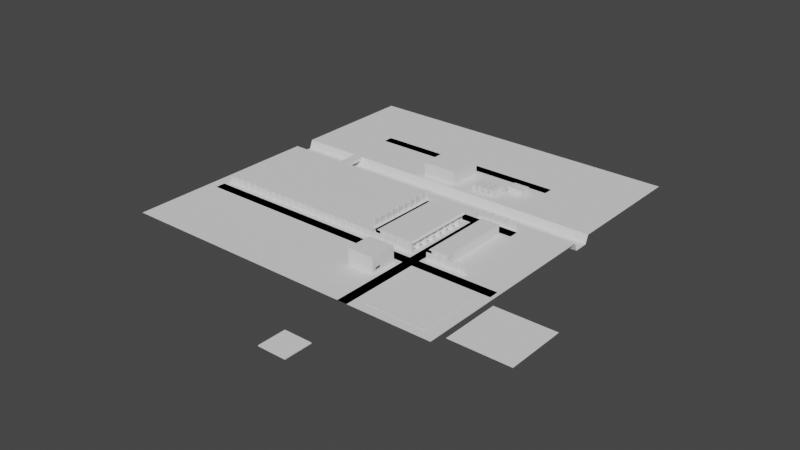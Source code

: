 # Source: chapter1.blend  (saved by Blender 3.0.42; exported with 4.5.12 LTS)
import bpy
from mathutils import Matrix  # noqa: F401  (used for matrix-valued properties, if any)

bpy.ops.wm.read_factory_settings(use_empty=True)
scene = bpy.context.scene
scene.name = 'Scene'

# ---- collections
col_collection = bpy.data.collections.new('Collection'); scene.collection.children.link(col_collection)
col_collection_1 = bpy.data.collections.new('Collection')  # instanced only; not linked into the scene

# ---- world
world_world = bpy.data.worlds.new('World'); scene.world = world_world
world_world.use_nodes = True; world_world.node_tree.nodes.clear()
_N = world_world.node_tree.nodes; _L = world_world.node_tree.links
n0 = _N.new('ShaderNodeOutputWorld'); n0.name = 'World Output'; n0.location = (300, 300)
n1 = _N.new('ShaderNodeBackground'); n1.name = 'Background'; n1.location = (10, 300)
n1.inputs[0].default_value = (0.05088, 0.05088, 0.05088, 1.0)
_L.new(n1.outputs[0], n0.inputs[0])
n0.is_active_output = True
world_world.color = (0.05088, 0.05088, 0.05088)
world_world.use_sun_shadow = False
world_world.sun_shadow_jitter_overblur = 0.0

# ---- meshes
me_plane_001 = bpy.data.meshes.new('Plane.001')
me_plane_001.from_pydata([(-9.0, -6.0, 0.0), (-3.0, -6.0, 0.0), (-9.0, 45.0, 0.0), (-3.0, 45.0, 0.0), (-9.0, 51.0, 0.0), (-3.0, 51.0, 0.0), (-37.0, 45.0, 0.0), (-37.0, 51.0, 0.0), (-43.0, 45.0, 0.0), (-43.0, 51.0, 0.0), (-37.0, 6.0, 0.0), (-43.0, 6.0, 0.0), (-9.0, -12.0, 0.0), (-3.0, -12.0, 0.0), (-9.0, -60.0, 0.0), (-3.0, -60.0, 0.0), (45.0, -6.0, 0.0), (45.0, -12.0, 0.0), (17.0, 45.0, 0.0), (17.0, 51.0, 0.0), (-37.0, 0.0, 0.0), (-43.0, 0.0, 0.0), (-43.0, 6.0, 0.0), (-43.0, 0.0, 0.0), (-147.0, -6.0, 0.0), (-147.0, -12.0, 0.0)], [], [(0, 1, 3, 2), (2, 3, 5, 4), (2, 4, 7, 6), (6, 7, 9, 8), (6, 8, 11, 10), (1, 0, 12, 13), (13, 12, 14, 15), (1, 13, 17, 16), (5, 3, 18, 19), (10, 11, 21, 20), (21, 11, 22, 23), (12, 0, 24, 25)])
_uv = me_plane_001.uv_layers.new(name='UVMap')
_uv.uv.foreach_set('vector', [0.0, 0.0, 1.0, 0.0, 1.0, 1.0, 0.0, 1.0, 0.0, 1.0, 1.0, 1.0, 1.0, 1.0, 0.0, 1.0, 0.0, 1.0, 0.0, 1.0, 0.0, 1.0, 0.0, 1.0, 0.0, 1.0, 0.0, 1.0, 0.0, 1.0, 0.0, 1.0, 0.0, 1.0, 0.0, 1.0, 0.0, 1.0, 0.0, 1.0, 1.0, 0.0, 0.0, 0.0, 0.0, 0.0, 1.0, 0.0, 1.0, 0.0, 0.0, 0.0, 0.0, 0.0, 1.0, 0.0, 1.0, 0.0, 1.0, 0.0, 1.0, 0.0, 1.0, 0.0, 1.0, 1.0, 1.0, 1.0, 1.0, 1.0, 1.0, 1.0, 0.0, 1.0, 0.0, 1.0, 0.0, 1.0, 0.0, 1.0, 0.0, 1.0, 0.0, 1.0, 0.0, 1.0, 0.0, 1.0, 0.0, 0.0, 0.0, 0.0, 0.0, 0.0, 0.0, 0.0])
me_plane_001.use_remesh_fix_poles = True
me_plane_001.use_remesh_preserve_attributes = False
me_plane_001.update()
me_cube_002 = bpy.data.meshes.new('Cube.002')
me_cube_002.from_pydata([(-8.0, -8.0, 0.5), (-8.0, -8.0, 1.0), (-8.0, 8.0, 0.5), (-8.0, 8.0, 1.0), (8.0, -8.0, 0.5), (8.0, -8.0, 1.0), (8.0, 8.0, 0.5), (8.0, 8.0, 1.0), (-8.0, 7.5, 0.5), (-8.0, -7.5, 0.5), (-8.0, -7.5, 1.0), (-8.0, 7.5, 1.0), (8.0, -7.5, 0.5), (8.0, 7.5, 0.5), (8.0, 7.5, 1.0), (8.0, -7.5, 1.0), (7.5, 8.0, 0.5), (-7.5, 8.0, 0.5), (-7.5, 8.0, 1.0), (7.5, 8.0, 1.0), (-7.5, -8.0, 0.5), (7.5, -8.0, 0.5), (7.5, -8.0, 1.0), (-7.5, -8.0, 1.0), (-7.5, 7.5, 1.0), (7.5, 7.5, 1.0), (-7.5, -7.5, 1.0), (7.5, -7.5, 1.0), (7.5, 7.5, 0.5), (-7.5, 7.5, 0.5), (7.5, -7.5, 0.5), (-7.5, -7.5, 0.5)], [], [(8, 11, 3, 2), (16, 19, 7, 6), (12, 15, 5, 4), (20, 23, 1, 0), (30, 12, 4, 21), (26, 10, 1, 23), (18, 3, 11, 24), (31, 9, 8, 29), (16, 6, 13, 28), (14, 15, 12, 13), (6, 7, 14, 13), (10, 11, 8, 9), (0, 1, 10, 9), (27, 15, 14, 25), (10, 26, 24, 11), (17, 16, 28, 29), (2, 17, 29, 8), (30, 31, 29, 28), (12, 30, 28, 13), (19, 18, 24, 25), (7, 19, 25, 14), (27, 26, 23, 22), (15, 27, 22, 5), (31, 30, 21, 20), (9, 31, 20, 0), (21, 22, 23, 20), (4, 5, 22, 21), (17, 18, 19, 16), (2, 3, 18, 17), (26, 27, 25, 24)])
_uv = me_cube_002.uv_layers.new(name='UVMap')
_uv.uv.foreach_set('vector', [0.375, 0.1875, 0.625, 0.1875, 0.625, 0.25, 0.375, 0.25, 0.375, 0.4375, 0.625, 0.4375, 0.625, 0.5, 0.375, 0.5, 0.375, 0.6875, 0.625, 0.6875, 0.625, 0.75, 0.375, 0.75, 0.375, 0.9375, 0.625, 0.9375, 0.625, 1.0, 0.375, 1.0, 0.3125, 0.6875, 0.375, 0.6875, 0.375, 0.75, 0.3125, 0.75, 0.8125, 0.6875, 0.875, 0.6875, 0.875, 0.75, 0.8125, 0.75, 0.8125, 0.5, 0.875, 0.5, 0.875, 0.5625, 0.8125, 0.5625, 0.1875, 0.6875, 0.125, 0.6875, 0.125, 0.5625, 0.1875, 0.5625, 0.3125, 0.5, 0.375, 0.5, 0.375, 0.5625, 0.3125, 0.5625, 0.625, 0.5625, 0.625, 0.6875, 0.375, 0.6875, 0.375, 0.5625, 0.375, 0.5, 0.625, 0.5, 0.625, 0.5625, 0.375, 0.5625, 0.625, 0.0625, 0.625, 0.1875, 0.375, 0.1875, 0.375, 0.0625, 0.375, 0.0, 0.625, 0.0, 0.625, 0.0625, 0.375, 0.0625, 0.6875, 0.6875, 0.625, 0.6875, 0.625, 0.5625, 0.6875, 0.5625, 0.875, 0.6875, 0.8125, 0.6875, 0.8125, 0.5625, 0.875, 0.5625, 0.1875, 0.5, 0.3125, 0.5, 0.3125, 0.5625, 0.1875, 0.5625, 0.125, 0.5, 0.1875, 0.5, 0.1875, 0.5625, 0.125, 0.5625, 0.3125, 0.6875, 0.1875, 0.6875, 0.1875, 0.5625, 0.3125, 0.5625, 0.375, 0.6875, 0.3125, 0.6875, 0.3125, 0.5625, 0.375, 0.5625, 0.6875, 0.5, 0.8125, 0.5, 0.8125, 0.5625, 0.6875, 0.5625, 0.625, 0.5, 0.6875, 0.5, 0.6875, 0.5625, 0.625, 0.5625, 0.6875, 0.6875, 0.8125, 0.6875, 0.8125, 0.75, 0.6875, 0.75, 0.625, 0.6875, 0.6875, 0.6875, 0.6875, 0.75, 0.625, 0.75, 0.1875, 0.6875, 0.3125, 0.6875, 0.3125, 0.75, 0.1875, 0.75, 0.125, 0.6875, 0.1875, 0.6875, 0.1875, 0.75, 0.125, 0.75, 0.375, 0.8125, 0.625, 0.8125, 0.625, 0.9375, 0.375, 0.9375, 0.375, 0.75, 0.625, 0.75, 0.625, 0.8125, 0.375, 0.8125, 0.375, 0.3125, 0.625, 0.3125, 0.625, 0.4375, 0.375, 0.4375, 0.375, 0.25, 0.625, 0.25, 0.625, 0.3125, 0.375, 0.3125, 0.8125, 0.6875, 0.6875, 0.6875, 0.6875, 0.5625, 0.8125, 0.5625])
me_cube_002.use_remesh_fix_poles = True
me_cube_002.use_remesh_preserve_attributes = False
me_cube_002.update()
me_cube_005 = bpy.data.meshes.new('Cube.005')
me_cube_005.from_pydata([(-7.5, 7.5, 0.0), (7.5, -7.5, 1.0), (-7.5, 7.5, 1.0), (7.5, -7.5, 0.0), (-7.5, -7.5, 1.0), (-7.5, -7.5, 0.0), (-7.5, 3.5, 1.0), (7.5, 3.5, 0.0), (-7.5, 3.5, 0.0), (7.5, 3.5, 1.0), (-0.5, 7.5, 1.0), (-0.5, -7.5, 0.0), (-0.5, 7.5, 0.0), (-0.5, -7.5, 1.0), (-0.5, 3.5, 1.0), (-0.5, 3.5, 0.0)], [], [(9, 1, 3, 7), (6, 2, 0, 8), (15, 8, 0, 12), (11, 13, 4, 5), (15, 14, 9, 7), (13, 1, 9, 14), (11, 5, 8, 15), (4, 6, 8, 5), (15, 12, 10, 14), (3, 11, 15, 7), (4, 13, 14, 6), (6, 14, 10, 2), (0, 2, 10, 12), (3, 1, 13, 11)])
_uv = me_cube_005.uv_layers.new(name='UVMap')
_uv.uv.foreach_set('vector', [0.625, 0.625, 0.625, 0.6875, 0.375, 0.6875, 0.375, 0.625, 0.625, 0.125, 0.625, 0.1875, 0.375, 0.1875, 0.375, 0.125, 0.25, 0.625, 0.1875, 0.625, 0.1875, 0.5625, 0.25, 0.5625, 0.375, 0.875, 0.625, 0.875, 0.625, 0.9375, 0.375, 0.9375, 0.25, 0.625, 0.75, 0.625, 0.6875, 0.625, 0.375, 0.625, 0.75, 0.6875, 0.6875, 0.6875, 0.6875, 0.625, 0.75, 0.625, 0.25, 0.6875, 0.1875, 0.6875, 0.1875, 0.625, 0.25, 0.625, 0.625, 0.0625, 0.625, 0.125, 0.375, 0.125, 0.375, 0.0625, 0.25, 0.625, 0.25, 0.5625, 0.625, 0.375, 0.75, 0.625, 0.3125, 0.6875, 0.25, 0.6875, 0.25, 0.625, 0.3125, 0.625, 0.8125, 0.6875, 0.75, 0.6875, 0.75, 0.625, 0.8125, 0.625, 0.8125, 0.625, 0.75, 0.625, 0.75, 0.5625, 0.8125, 0.5625, 0.375, 0.3125, 0.625, 0.3125, 0.625, 0.375, 0.375, 0.375, 0.375, 0.8125, 0.625, 0.8125, 0.625, 0.875, 0.375, 0.875])
me_cube_005.use_remesh_fix_poles = True
me_cube_005.use_remesh_preserve_attributes = False
me_cube_005.update()
me_cube_006 = bpy.data.meshes.new('Cube.006')
me_cube_006.from_pydata([(0.0, 2.0, -0.5), (0.0, 2.0, 0.5), (0.0, 4.0, -0.5), (0.0, 4.0, 0.5), (6.0, 2.0, -3.0), (6.0, 2.0, -2.0), (6.0, 4.0, -3.0), (6.0, 4.0, -2.0), (8.0, 4.0, -2.0), (8.0, 4.0, -3.0), (8.0, 2.0, -3.0), (8.0, 2.0, -2.0), (6.0, 0.0, -2.0), (6.0, 0.0, -3.0), (8.0, 0.0, -2.0), (8.0, 0.0, -3.0), (0.0, 2.0, -4.5), (0.0, 2.0, -5.5), (0.0, 0.0, -4.5), (0.0, 0.0, -5.5)], [], [(0, 1, 3, 2), (2, 3, 7, 6), (4, 6, 9, 10), (4, 5, 1, 0), (2, 6, 4, 0), (7, 3, 1, 5), (9, 8, 11, 10), (7, 5, 11, 8), (6, 7, 8, 9), (11, 5, 12, 14), (12, 13, 15, 14), (4, 10, 15, 13), (10, 11, 14, 15), (4, 13, 19, 17), (16, 17, 19, 18), (12, 5, 16, 18), (5, 4, 17, 16), (13, 12, 18, 19)])
_uv = me_cube_006.uv_layers.new(name='UVMap')
_uv.uv.foreach_set('vector', [0.375, 0.0, 0.625, 0.0, 0.625, 0.25, 0.375, 0.25, 0.375, 0.25, 0.625, 0.25, 0.625, 0.5, 0.375, 0.5, 0.375, 0.75, 0.375, 0.5, 0.375, 0.5, 0.375, 0.75, 0.375, 0.75, 0.625, 0.75, 0.625, 1.0, 0.375, 1.0, 0.125, 0.5, 0.375, 0.5, 0.375, 0.75, 0.125, 0.75, 0.625, 0.5, 0.875, 0.5, 0.875, 0.75, 0.625, 0.75, 0.375, 0.5, 0.625, 0.5, 0.625, 0.75, 0.375, 0.75, 0.625, 0.5, 0.625, 0.75, 0.625, 0.75, 0.625, 0.5, 0.375, 0.5, 0.625, 0.5, 0.625, 0.5, 0.375, 0.5, 0.625, 0.75, 0.625, 0.75, 0.625, 0.75, 0.625, 0.75, 0.625, 0.75, 0.375, 0.75, 0.375, 0.75, 0.625, 0.75, 0.375, 0.75, 0.375, 0.75, 0.375, 0.75, 0.375, 0.75, 0.375, 0.75, 0.625, 0.75, 0.625, 0.75, 0.375, 0.75, 0.375, 0.75, 0.375, 0.75, 0.375, 0.75, 0.375, 0.75, 0.625, 0.75, 0.375, 0.75, 0.375, 0.75, 0.625, 0.75, 0.625, 0.75, 0.625, 0.75, 0.625, 0.75, 0.625, 0.75, 0.625, 0.75, 0.375, 0.75, 0.375, 0.75, 0.625, 0.75, 0.375, 0.75, 0.625, 0.75, 0.625, 0.75, 0.375, 0.75])
me_cube_006.use_remesh_fix_poles = True
me_cube_006.use_remesh_preserve_attributes = False
me_cube_006.update()
me_cube_008 = bpy.data.meshes.new('Cube.008')
me_cube_008.from_pydata([(0.0, 0.0, -0.5), (0.0, 0.0, 0.5), (0.0, 2.0, -0.5), (0.0, 2.0, 0.5), (6.0, 0.0, -3.0), (6.0, 2.0, -3.0), (6.0, 0.0, -2.0), (0.0, 0.0, 0.5), (5.625, 0.0, -2.0), (5.25, 0.0, -2.0), (5.25, 0.0, -1.844), (5.25, 0.0, -1.688), (4.875, 0.0, -1.688), (4.5, 0.0, -1.688), (4.5, 0.0, -1.531), (4.5, 0.0, -1.375), (4.125, 0.0, -1.375), (3.75, 0.0, -1.375), (3.75, 0.0, -1.219), (3.75, 0.0, -1.062), (3.375, 0.0, -1.062), (3.0, 0.0, -1.062), (3.0, 0.0, -0.9062), (3.0, 0.0, -0.75), (2.625, 0.0, -0.75), (2.25, 0.0, -0.75), (2.25, 0.0, -0.5938), (2.25, 0.0, -0.4375), (1.875, 0.0, -0.4375), (1.5, 0.0, -0.4375), (1.5, 0.0, -0.2812), (1.5, 0.0, -0.125), (1.125, 0.0, -0.125), (0.75, 0.0, -0.125), (0.75, 0.0, 0.03125), (0.75, 0.0, 0.1875), (0.375, 0.0, 0.1875), (0.0, 0.0, 0.1875), (0.0, 0.0, 0.3438), (0.0, 2.0, 0.5), (6.0, 2.0, -2.0), (0.0, 2.0, 0.3438), (0.0, 2.0, 0.1875), (0.375, 2.0, 0.1875), (0.75, 2.0, 0.1875), (0.75, 2.0, 0.03125), (0.75, 2.0, -0.125), (1.125, 2.0, -0.125), (1.5, 2.0, -0.125), (1.5, 2.0, -0.2812), (1.5, 2.0, -0.4375), (1.875, 2.0, -0.4375), (2.25, 2.0, -0.4375), (2.25, 2.0, -0.5938), (2.25, 2.0, -0.75), (2.625, 2.0, -0.75), (3.0, 2.0, -0.75), (3.0, 2.0, -0.9062), (3.0, 2.0, -1.062), (3.375, 2.0, -1.062), (3.75, 2.0, -1.062), (3.75, 2.0, -1.219), (3.75, 2.0, -1.375), (4.125, 2.0, -1.375), (4.5, 2.0, -1.375), (4.5, 2.0, -1.531), (4.5, 2.0, -1.688), (4.875, 2.0, -1.688), (5.25, 2.0, -1.688), (5.25, 2.0, -1.844), (5.25, 2.0, -2.0), (5.625, 2.0, -2.0), (8.0, 0.0, -3.0), (8.0, 2.0, -3.0), (8.0, 0.0, -2.0), (8.0, 2.0, -2.0)], [], [(0, 1, 3, 2), (4, 6, 8, 9, 10, 11, 12, 13, 14, 15, 16, 17, 18, 19, 20, 21, 22, 23, 24, 25, 26, 27, 28, 29, 30, 31, 32, 33, 34, 35, 36, 37, 38, 7, 1, 0), (2, 3, 39, 41, 42, 43, 44, 45, 46, 47, 48, 49, 50, 51, 52, 53, 54, 55, 56, 57, 58, 59, 60, 61, 62, 63, 64, 65, 66, 67, 68, 69, 70, 71, 40, 5), (2, 5, 4, 0), (5, 40, 75, 73), (39, 7, 38, 41), (41, 38, 37, 42), (42, 37, 36, 43), (43, 36, 35, 44), (44, 35, 34, 45), (45, 34, 33, 46), (46, 33, 32, 47), (47, 32, 31, 48), (48, 31, 30, 49), (49, 30, 29, 50), (50, 29, 28, 51), (51, 28, 27, 52), (52, 27, 26, 53), (53, 26, 25, 54), (54, 25, 24, 55), (55, 24, 23, 56), (56, 23, 22, 57), (57, 22, 21, 58), (58, 21, 20, 59), (59, 20, 19, 60), (60, 19, 18, 61), (61, 18, 17, 62), (62, 17, 16, 63), (63, 16, 15, 64), (64, 15, 14, 65), (65, 14, 13, 66), (66, 13, 12, 67), (67, 12, 11, 68), (68, 11, 10, 69), (69, 10, 9, 70), (70, 9, 8, 71), (71, 8, 6, 40), (39, 3, 1, 7), (73, 75, 74, 72), (4, 5, 73, 72), (6, 4, 72, 74), (40, 6, 74, 75)])
_uv = me_cube_008.uv_layers.new(name='UVMap')
_uv.uv.foreach_set('vector', [0.375, 0.0, 0.625, 0.0, 0.625, 0.25, 0.375, 0.25, 0.375, 0.75, 0.375, 0.75, 0.375, 0.7656, 0.375, 0.7812, 0.3906, 0.7812, 0.4062, 0.7812, 0.4062, 0.7969, 0.4062, 0.8125, 0.4219, 0.8125, 0.4375, 0.8125, 0.4375, 0.8281, 0.4375, 0.8438, 0.4531, 0.8438, 0.4688, 0.8437, 0.4688, 0.8594, 0.4688, 0.875, 0.4844, 0.875, 0.5, 0.875, 0.5, 0.8906, 0.5, 0.9062, 0.5156, 0.9062, 0.5312, 0.9062, 0.5312, 0.9219, 0.5312, 0.9375, 0.5469, 0.9375, 0.5625, 0.9375, 0.5625, 0.9531, 0.5625, 0.9688, 0.5781, 0.9688, 0.5938, 0.9688, 0.5938, 0.9844, 0.5938, 1.0, 0.6094, 1.0, 0.625, 1.0, 0.625, 1.0, 0.375, 1.0, 0.375, 0.25, 0.625, 0.25, 0.625, 0.25, 0.6094, 0.25, 0.5938, 0.25, 0.5937, 0.2656, 0.5938, 0.2812, 0.5781, 0.2812, 0.5625, 0.2812, 0.5625, 0.2969, 0.5625, 0.3125, 0.5469, 0.3125, 0.5312, 0.3125, 0.5313, 0.3281, 0.5312, 0.3438, 0.5156, 0.3438, 0.5, 0.3438, 0.5, 0.3594, 0.5, 0.375, 0.4844, 0.375, 0.4688, 0.375, 0.4688, 0.3906, 0.4688, 0.4062, 0.4531, 0.4063, 0.4375, 0.4062, 0.4375, 0.4219, 0.4375, 0.4375, 0.4219, 0.4375, 0.4062, 0.4375, 0.4062, 0.4531, 0.4062, 0.4688, 0.3906, 0.4688, 0.375, 0.4688, 0.375, 0.4844, 0.375, 0.5, 0.375, 0.5, 0.125, 0.5, 0.375, 0.5, 0.375, 0.75, 0.125, 0.75, 0.375, 0.5, 0.375, 0.5, 0.375, 0.5, 0.375, 0.5, 0.875, 0.5, 0.875, 0.75, 0.875, 0.75, 0.875, 0.5, 0.875, 0.5, 0.875, 0.75, 0.875, 0.75, 0.875, 0.5, 0.875, 0.5, 0.875, 0.75, 0.8594, 0.75, 0.8594, 0.5, 0.8594, 0.5, 0.8594, 0.75, 0.8438, 0.75, 0.8438, 0.5, 0.8438, 0.5, 0.8438, 0.75, 0.8438, 0.75, 0.8438, 0.5, 0.8438, 0.5, 0.8438, 0.75, 0.8438, 0.75, 0.8438, 0.5, 0.8438, 0.5, 0.8438, 0.75, 0.8281, 0.75, 0.8281, 0.5, 0.8281, 0.5, 0.8281, 0.75, 0.8125, 0.75, 0.8125, 0.5, 0.8125, 0.5, 0.8125, 0.75, 0.8125, 0.75, 0.8125, 0.5, 0.8125, 0.5, 0.8125, 0.75, 0.8125, 0.75, 0.8125, 0.5, 0.8125, 0.5, 0.8125, 0.75, 0.7969, 0.75, 0.7969, 0.5, 0.7969, 0.5, 0.7969, 0.75, 0.7812, 0.75, 0.7812, 0.5, 0.7812, 0.5, 0.7812, 0.75, 0.7812, 0.75, 0.7812, 0.5, 0.7812, 0.5, 0.7812, 0.75, 0.7812, 0.75, 0.7812, 0.5, 0.7812, 0.5, 0.7812, 0.75, 0.7656, 0.75, 0.7656, 0.5, 0.7656, 0.5, 0.7656, 0.75, 0.625, 0.75, 0.625, 0.5, 0.625, 0.5, 0.625, 0.75, 0.4844, 0.75, 0.4844, 0.5, 0.4844, 0.5, 0.4844, 0.75, 0.4688, 0.75, 0.4688, 0.5, 0.4688, 0.5, 0.4688, 0.75, 0.4688, 0.75, 0.4688, 0.5, 0.4688, 0.5, 0.4688, 0.75, 0.4688, 0.75, 0.4688, 0.5, 0.4688, 0.5, 0.4688, 0.75, 0.4531, 0.75, 0.4531, 0.5, 0.4531, 0.5, 0.4531, 0.75, 0.4375, 0.75, 0.4375, 0.5, 0.4375, 0.5, 0.4375, 0.75, 0.4375, 0.75, 0.4375, 0.5, 0.4375, 0.5, 0.4375, 0.75, 0.4375, 0.75, 0.4375, 0.5, 0.4375, 0.5, 0.4375, 0.75, 0.4219, 0.75, 0.4219, 0.5, 0.4219, 0.5, 0.4219, 0.75, 0.4062, 0.75, 0.4062, 0.5, 0.4062, 0.5, 0.4062, 0.75, 0.4062, 0.75, 0.4062, 0.5, 0.4062, 0.5, 0.4062, 0.75, 0.4062, 0.75, 0.4062, 0.5, 0.4062, 0.5, 0.4062, 0.75, 0.3906, 0.75, 0.3906, 0.5, 0.3906, 0.5, 0.3906, 0.75, 0.375, 0.75, 0.375, 0.5, 0.375, 0.5, 0.375, 0.75, 0.375, 0.75, 0.375, 0.5, 0.375, 0.5, 0.375, 0.75, 0.375, 0.75, 0.375, 0.5, 0.875, 0.5, 0.875, 0.5, 0.875, 0.75, 0.875, 0.75, 0.375, 0.5, 0.375, 0.5, 0.375, 0.75, 0.375, 0.75, 0.375, 0.75, 0.375, 0.5, 0.375, 0.5, 0.375, 0.75, 0.375, 0.75, 0.375, 0.75, 0.375, 0.75, 0.375, 0.75, 0.375, 0.5, 0.375, 0.75, 0.375, 0.75, 0.375, 0.5])
me_cube_008.use_remesh_fix_poles = True
me_cube_008.use_remesh_preserve_attributes = False
me_cube_008.update()
me_cube_009 = bpy.data.meshes.new('Cube.009')
me_cube_009.from_pydata([(0.0, 0.0, -0.5), (0.0, 0.0, 0.5), (0.0, 2.0, -0.5), (0.0, 2.0, 0.5), (6.0, 0.0, -3.0), (6.0, 2.0, -3.0), (6.0, 0.0, -2.0), (0.0, 0.0, 0.5), (5.625, 0.0, -2.0), (5.25, 0.0, -2.0), (5.25, 0.0, -1.844), (5.25, 0.0, -1.688), (4.875, 0.0, -1.688), (4.5, 0.0, -1.688), (4.5, 0.0, -1.531), (4.5, 0.0, -1.375), (4.125, 0.0, -1.375), (3.75, 0.0, -1.375), (3.75, 0.0, -1.219), (3.75, 0.0, -1.062), (3.375, 0.0, -1.062), (3.0, 0.0, -1.062), (3.0, 0.0, -0.9062), (3.0, 0.0, -0.75), (2.625, 0.0, -0.75), (2.25, 0.0, -0.75), (2.25, 0.0, -0.5938), (2.25, 0.0, -0.4375), (1.875, 0.0, -0.4375), (1.5, 0.0, -0.4375), (1.5, 0.0, -0.2812), (1.5, 0.0, -0.125), (1.125, 0.0, -0.125), (0.75, 0.0, -0.125), (0.75, 0.0, 0.03125), (0.75, 0.0, 0.1875), (0.375, 0.0, 0.1875), (0.0, 0.0, 0.1875), (0.0, 0.0, 0.3438), (0.0, 2.0, 0.5), (6.0, 2.0, -2.0), (0.0, 2.0, 0.3438), (0.0, 2.0, 0.1875), (0.375, 2.0, 0.1875), (0.75, 2.0, 0.1875), (0.75, 2.0, 0.03125), (0.75, 2.0, -0.125), (1.125, 2.0, -0.125), (1.5, 2.0, -0.125), (1.5, 2.0, -0.2812), (1.5, 2.0, -0.4375), (1.875, 2.0, -0.4375), (2.25, 2.0, -0.4375), (2.25, 2.0, -0.5938), (2.25, 2.0, -0.75), (2.625, 2.0, -0.75), (3.0, 2.0, -0.75), (3.0, 2.0, -0.9062), (3.0, 2.0, -1.062), (3.375, 2.0, -1.062), (3.75, 2.0, -1.062), (3.75, 2.0, -1.219), (3.75, 2.0, -1.375), (4.125, 2.0, -1.375), (4.5, 2.0, -1.375), (4.5, 2.0, -1.531), (4.5, 2.0, -1.688), (4.875, 2.0, -1.688), (5.25, 2.0, -1.688), (5.25, 2.0, -1.844), (5.25, 2.0, -2.0), (5.625, 2.0, -2.0), (-2.0, 2.0, -0.5), (-2.0, 0.0, -0.5), (-2.0, 0.0, 0.5), (-2.0, 2.0, 0.5)], [], [(3, 2, 72, 75), (4, 6, 8, 9, 10, 11, 12, 13, 14, 15, 16, 17, 18, 19, 20, 21, 22, 23, 24, 25, 26, 27, 28, 29, 30, 31, 32, 33, 34, 35, 36, 37, 38, 7, 1, 0), (2, 3, 39, 41, 42, 43, 44, 45, 46, 47, 48, 49, 50, 51, 52, 53, 54, 55, 56, 57, 58, 59, 60, 61, 62, 63, 64, 65, 66, 67, 68, 69, 70, 71, 40, 5), (2, 5, 4, 0), (5, 40, 6, 4), (39, 7, 38, 41), (41, 38, 37, 42), (42, 37, 36, 43), (43, 36, 35, 44), (44, 35, 34, 45), (45, 34, 33, 46), (46, 33, 32, 47), (47, 32, 31, 48), (48, 31, 30, 49), (49, 30, 29, 50), (50, 29, 28, 51), (51, 28, 27, 52), (52, 27, 26, 53), (53, 26, 25, 54), (54, 25, 24, 55), (55, 24, 23, 56), (56, 23, 22, 57), (57, 22, 21, 58), (58, 21, 20, 59), (59, 20, 19, 60), (60, 19, 18, 61), (61, 18, 17, 62), (62, 17, 16, 63), (63, 16, 15, 64), (64, 15, 14, 65), (65, 14, 13, 66), (66, 13, 12, 67), (67, 12, 11, 68), (68, 11, 10, 69), (69, 10, 9, 70), (70, 9, 8, 71), (71, 8, 6, 40), (39, 3, 1, 7), (73, 74, 75, 72), (0, 1, 74, 73), (1, 3, 75, 74), (2, 0, 73, 72)])
_uv = me_cube_009.uv_layers.new(name='UVMap')
_uv.uv.foreach_set('vector', [0.625, 0.25, 0.375, 0.25, 0.375, 0.25, 0.625, 0.25, 0.375, 0.75, 0.375, 0.75, 0.375, 0.7656, 0.375, 0.7812, 0.3906, 0.7812, 0.4062, 0.7812, 0.4062, 0.7969, 0.4062, 0.8125, 0.4219, 0.8125, 0.4375, 0.8125, 0.4375, 0.8281, 0.4375, 0.8438, 0.4531, 0.8438, 0.4688, 0.8437, 0.4688, 0.8594, 0.4688, 0.875, 0.4844, 0.875, 0.5, 0.875, 0.5, 0.8906, 0.5, 0.9062, 0.5156, 0.9062, 0.5312, 0.9062, 0.5312, 0.9219, 0.5312, 0.9375, 0.5469, 0.9375, 0.5625, 0.9375, 0.5625, 0.9531, 0.5625, 0.9688, 0.5781, 0.9688, 0.5938, 0.9688, 0.5938, 0.9844, 0.5938, 1.0, 0.6094, 1.0, 0.625, 1.0, 0.625, 1.0, 0.375, 1.0, 0.375, 0.25, 0.625, 0.25, 0.625, 0.25, 0.6094, 0.25, 0.5938, 0.25, 0.5937, 0.2656, 0.5938, 0.2812, 0.5781, 0.2812, 0.5625, 0.2812, 0.5625, 0.2969, 0.5625, 0.3125, 0.5469, 0.3125, 0.5312, 0.3125, 0.5313, 0.3281, 0.5312, 0.3438, 0.5156, 0.3438, 0.5, 0.3438, 0.5, 0.3594, 0.5, 0.375, 0.4844, 0.375, 0.4688, 0.375, 0.4688, 0.3906, 0.4688, 0.4062, 0.4531, 0.4063, 0.4375, 0.4062, 0.4375, 0.4219, 0.4375, 0.4375, 0.4219, 0.4375, 0.4062, 0.4375, 0.4062, 0.4531, 0.4062, 0.4688, 0.3906, 0.4688, 0.375, 0.4688, 0.375, 0.4844, 0.375, 0.5, 0.375, 0.5, 0.125, 0.5, 0.375, 0.5, 0.375, 0.75, 0.125, 0.75, 0.375, 0.5, 0.375, 0.5, 0.375, 0.75, 0.375, 0.75, 0.875, 0.5, 0.875, 0.75, 0.875, 0.75, 0.875, 0.5, 0.875, 0.5, 0.875, 0.75, 0.875, 0.75, 0.875, 0.5, 0.875, 0.5, 0.875, 0.75, 0.8594, 0.75, 0.8594, 0.5, 0.8594, 0.5, 0.8594, 0.75, 0.8438, 0.75, 0.8438, 0.5, 0.8438, 0.5, 0.8438, 0.75, 0.8438, 0.75, 0.8438, 0.5, 0.8438, 0.5, 0.8438, 0.75, 0.8438, 0.75, 0.8438, 0.5, 0.8438, 0.5, 0.8438, 0.75, 0.8281, 0.75, 0.8281, 0.5, 0.8281, 0.5, 0.8281, 0.75, 0.8125, 0.75, 0.8125, 0.5, 0.8125, 0.5, 0.8125, 0.75, 0.8125, 0.75, 0.8125, 0.5, 0.8125, 0.5, 0.8125, 0.75, 0.8125, 0.75, 0.8125, 0.5, 0.8125, 0.5, 0.8125, 0.75, 0.7969, 0.75, 0.7969, 0.5, 0.7969, 0.5, 0.7969, 0.75, 0.7812, 0.75, 0.7812, 0.5, 0.7812, 0.5, 0.7812, 0.75, 0.7812, 0.75, 0.7812, 0.5, 0.7812, 0.5, 0.7812, 0.75, 0.7812, 0.75, 0.7812, 0.5, 0.7812, 0.5, 0.7812, 0.75, 0.7656, 0.75, 0.7656, 0.5, 0.7656, 0.5, 0.7656, 0.75, 0.625, 0.75, 0.625, 0.5, 0.625, 0.5, 0.625, 0.75, 0.4844, 0.75, 0.4844, 0.5, 0.4844, 0.5, 0.4844, 0.75, 0.4688, 0.75, 0.4688, 0.5, 0.4688, 0.5, 0.4688, 0.75, 0.4688, 0.75, 0.4688, 0.5, 0.4688, 0.5, 0.4688, 0.75, 0.4688, 0.75, 0.4688, 0.5, 0.4688, 0.5, 0.4688, 0.75, 0.4531, 0.75, 0.4531, 0.5, 0.4531, 0.5, 0.4531, 0.75, 0.4375, 0.75, 0.4375, 0.5, 0.4375, 0.5, 0.4375, 0.75, 0.4375, 0.75, 0.4375, 0.5, 0.4375, 0.5, 0.4375, 0.75, 0.4375, 0.75, 0.4375, 0.5, 0.4375, 0.5, 0.4375, 0.75, 0.4219, 0.75, 0.4219, 0.5, 0.4219, 0.5, 0.4219, 0.75, 0.4062, 0.75, 0.4062, 0.5, 0.4062, 0.5, 0.4062, 0.75, 0.4062, 0.75, 0.4062, 0.5, 0.4062, 0.5, 0.4062, 0.75, 0.4062, 0.75, 0.4062, 0.5, 0.4062, 0.5, 0.4062, 0.75, 0.3906, 0.75, 0.3906, 0.5, 0.3906, 0.5, 0.3906, 0.75, 0.375, 0.75, 0.375, 0.5, 0.375, 0.5, 0.375, 0.75, 0.375, 0.75, 0.375, 0.5, 0.375, 0.5, 0.375, 0.75, 0.375, 0.75, 0.375, 0.5, 0.875, 0.5, 0.875, 0.5, 0.875, 0.75, 0.875, 0.75, 0.375, 0.0, 0.625, 0.0, 0.625, 0.25, 0.375, 0.25, 0.375, 1.0, 0.625, 1.0, 0.625, 1.0, 0.375, 1.0, 0.875, 0.75, 0.875, 0.5, 0.875, 0.5, 0.875, 0.75, 0.125, 0.5, 0.125, 0.75, 0.125, 0.75, 0.125, 0.5])
me_cube_009.use_remesh_fix_poles = True
me_cube_009.use_remesh_preserve_attributes = False
me_cube_009.update()
me_cube_010 = bpy.data.meshes.new('Cube.010')
me_cube_010.from_pydata([(0.0, 4.0, 0.0), (3.0, 4.0, 3.0), (3.0, 4.5, 0.0), (3.0, 4.5, 3.0), (5.0, 4.0, 0.0), (4.5, 4.0, 3.0), (4.5, 4.5, 0.0), (4.5, 4.5, 3.0), (5.5, 4.5, 4.0), (5.5, 4.5, 0.0), (5.5, 4.0, 0.0), (5.5, 4.0, 4.0), (5.0, 0.0, 4.0), (5.0, 0.0, 0.0), (5.5, 0.0, 4.0), (5.5, 0.0, 0.0), (0.0, 4.5, 4.0), (0.0, 4.5, 0.0), (5.0, 4.5, 0.0), (5.0, 4.5, 4.0), (0.0, 4.0, 4.0), (3.0, 4.0, 0.0), (5.0, 4.0, 4.0), (4.5, 4.0, 0.0)], [], [(0, 20, 16, 17), (3, 7, 5, 1), (19, 22, 11, 8), (19, 16, 20, 22), (9, 8, 11, 10), (18, 19, 8, 9), (4, 10, 15, 13), (4, 18, 9, 10), (12, 13, 15, 14), (10, 11, 14, 15), (22, 4, 13, 12), (11, 22, 12, 14), (3, 2, 17, 16), (7, 3, 16, 19), (6, 7, 19, 18), (21, 1, 20, 0), (5, 23, 4, 22), (1, 5, 22, 20), (2, 3, 1, 21), (7, 6, 23, 5)])
_uv = me_cube_010.uv_layers.new(name='UVMap')
_uv.uv.foreach_set('vector', [0.375, 0.0, 0.625, 0.0, 0.625, 0.25, 0.375, 0.25, 0.613, 0.2596, 0.613, 0.4904, 0.613, 0.4904, 0.613, 0.2596, 0.625, 0.5, 0.625, 0.75, 0.625, 0.75, 0.625, 0.5, 0.625, 0.5, 0.875, 0.5, 0.875, 0.75, 0.625, 0.75, 0.375, 0.5, 0.625, 0.5, 0.625, 0.75, 0.375, 0.75, 0.375, 0.5, 0.625, 0.5, 0.625, 0.5, 0.375, 0.5, 0.375, 0.75, 0.375, 0.75, 0.375, 0.75, 0.375, 0.75, 0.375, 0.75, 0.375, 0.5, 0.375, 0.5, 0.375, 0.75, 0.625, 0.75, 0.375, 0.75, 0.375, 0.75, 0.625, 0.75, 0.375, 0.75, 0.625, 0.75, 0.625, 0.75, 0.375, 0.75, 0.625, 0.75, 0.375, 0.75, 0.375, 0.75, 0.625, 0.75, 0.625, 0.75, 0.625, 0.75, 0.625, 0.75, 0.625, 0.75, 0.613, 0.2596, 0.387, 0.2596, 0.375, 0.25, 0.625, 0.25, 0.613, 0.4904, 0.613, 0.2596, 0.625, 0.25, 0.625, 0.5, 0.387, 0.4904, 0.613, 0.4904, 0.625, 0.5, 0.375, 0.5, 0.3825, 0.994, 0.6175, 0.994, 0.625, 1.0, 0.375, 1.0, 0.6175, 0.756, 0.3825, 0.756, 0.375, 0.75, 0.625, 0.75, 0.6175, 0.994, 0.6175, 0.756, 0.625, 0.75, 0.625, 1.0, 0.387, 0.2596, 0.613, 0.2596, 0.613, 0.2596, 0.387, 0.2596, 0.613, 0.4904, 0.387, 0.4904, 0.387, 0.4904, 0.613, 0.4904])
me_cube_010.use_remesh_fix_poles = True
me_cube_010.use_remesh_preserve_attributes = False
me_cube_010.update()
me_cube_011 = bpy.data.meshes.new('Cube.011')
me_cube_011.from_pydata([(-8.0, -8.0, -0.5), (-8.0, -8.0, 0.0), (-8.0, 8.0, -0.5), (-8.0, 8.0, 0.0), (8.0, -8.0, -0.5), (8.0, -8.0, 0.0), (8.0, 8.0, -0.5), (8.0, 8.0, 0.0), (-8.0, 7.5, -0.5), (-8.0, -7.5, -0.5), (-8.0, -7.5, 0.0), (-8.0, 7.5, 0.0), (8.0, -7.5, -0.5), (8.0, 7.5, -0.5), (8.0, 7.5, 0.0), (8.0, -7.5, 0.0), (7.5, 8.0, -0.5), (-7.5, 8.0, -0.5), (-7.5, 8.0, 0.0), (7.5, 8.0, 0.0), (-7.5, -8.0, -0.5), (7.5, -8.0, -0.5), (7.5, -8.0, 0.0), (-7.5, -8.0, 0.0), (-7.5, 7.5, 0.0), (7.5, 7.5, 0.0), (-7.5, -7.5, 0.0), (7.5, -7.5, 0.0), (7.5, 7.5, -0.5), (-7.5, 7.5, -0.5), (7.5, -7.5, -0.5), (-7.5, -7.5, -0.5), (-8.0, -7.5, -4.5), (-8.0, -8.0, -4.5), (-7.5, 8.0, -4.5), (-8.0, 8.0, -4.5), (8.0, 7.5, -4.5), (8.0, 8.0, -4.5), (7.5, -8.0, -4.5), (8.0, -8.0, -4.5), (-8.0, 7.5, -4.5), (8.0, -7.5, -4.5), (-7.5, 7.5, -4.5), (-7.5, -7.5, -4.5), (7.5, 8.0, -4.5), (-7.5, -8.0, -4.5), (7.5, 7.5, -4.5), (7.5, -7.5, -4.5), (-8.0, -6.0, -6.5), (-8.0, -8.0, -5.5), (-7.5, 8.0, -5.5), (-8.0, 8.0, -5.5), (8.0, -2.0, -6.5), (8.0, 8.0, -5.5), (7.5, -8.0, -5.5), (8.0, -8.0, -5.5), (-8.0, -4.5, -6.5), (8.0, -6.0, -6.5), (-7.5, -4.5, -6.5), (-7.5, -6.0, -6.5), (7.5, 8.0, -5.5), (-7.5, -8.0, -5.5), (7.5, -2.0, -6.5), (7.5, -6.0, -6.5), (-8.0, -6.0, -9.5), (-8.0, -8.0, -9.5), (-7.5, 8.0, -9.5), (-8.0, 8.0, -9.5), (8.0, -2.0, -8.5), (8.0, 8.0, -9.5), (7.5, -8.0, -9.5), (8.0, -8.0, -9.5), (-8.0, -4.5, -9.5), (8.0, -6.0, -8.5), (-7.5, 7.5, -9.5), (-7.5, -7.5, -9.5), (7.5, 8.0, -9.5), (-7.5, -8.0, -9.5), (7.5, -2.0, -8.5), (7.5, -6.0, -8.5), (-8.0, 7.5, -5.5), (-8.0, -7.5, -5.5), (-8.0, -7.5, -9.5), (-8.0, 7.5, -9.5), (-7.5, -7.5, -5.5), (-7.5, 7.5, -5.5), (-7.5, -6.0, -9.5), (-7.5, -4.5, -9.5), (7.5, -7.5, -9.5), (7.5, -7.5, -5.5), (7.5, 7.5, -5.5), (7.5, 7.5, -9.5), (8.0, -7.5, -5.5), (8.0, 7.5, -5.5), (8.0, -7.5, -9.5), (8.0, 7.5, -9.5)], [], [(8, 11, 3, 2), (16, 19, 7, 6), (12, 15, 5, 4), (20, 23, 1, 0), (28, 29, 42, 46), (26, 10, 1, 23), (18, 3, 11, 24), (2, 17, 34, 35), (30, 28, 46, 47), (14, 15, 12, 13), (6, 7, 14, 13), (10, 11, 8, 9), (0, 1, 10, 9), (27, 15, 14, 25), (10, 26, 24, 11), (21, 20, 45, 38), (4, 21, 38, 39), (30, 31, 29, 28), (20, 0, 33, 45), (19, 18, 24, 25), (7, 19, 25, 14), (27, 26, 23, 22), (15, 27, 22, 5), (13, 12, 41, 36), (12, 4, 39, 41), (21, 22, 23, 20), (4, 5, 22, 21), (17, 18, 19, 16), (2, 3, 18, 17), (26, 27, 25, 24), (39, 38, 54, 55), (44, 37, 53, 60), (43, 47, 89, 84), (37, 36, 93, 53), (35, 34, 50, 51), (46, 42, 85, 90), (33, 32, 81, 49), (36, 41, 92, 93), (29, 31, 43, 42), (8, 2, 35, 40), (9, 8, 40, 32), (16, 6, 37, 44), (31, 30, 47, 43), (17, 16, 44, 34), (6, 13, 36, 37), (0, 9, 32, 33), (49, 81, 82, 65), (92, 55, 71, 94), (54, 61, 77, 70), (63, 62, 52, 57), (61, 49, 65, 77), (34, 44, 60, 50), (40, 35, 51, 80), (45, 33, 49, 61), (32, 40, 80, 81), (47, 46, 90, 89), (38, 45, 61, 54), (41, 39, 55, 92), (42, 43, 84, 85), (88, 94, 71, 70), (76, 69, 95, 91), (66, 76, 91, 74), (67, 66, 74, 83), (94, 88, 91, 95), (75, 88, 70, 77), (82, 75, 77, 65), (90, 85, 74, 91), (51, 50, 66, 67), (53, 93, 95, 69), (84, 89, 88, 75), (60, 53, 69, 76), (55, 54, 70, 71), (50, 60, 76, 66), (80, 51, 67, 83), (56, 48, 81, 80), (48, 64, 82, 81), (72, 56, 80, 83), (59, 58, 85, 84), (86, 59, 84, 75), (58, 87, 74, 85), (64, 48, 59, 86), (56, 72, 87, 58), (48, 56, 58, 59), (63, 79, 88, 89), (78, 62, 90, 91), (62, 63, 89, 90), (79, 78, 91, 88), (79, 63, 57, 73), (78, 79, 73, 68), (62, 78, 68, 52), (57, 52, 93, 92), (68, 73, 94, 95), (73, 57, 92, 94), (52, 68, 95, 93)])
_uv = me_cube_011.uv_layers.new(name='UVMap')
_uv.uv.foreach_set('vector', [0.375, 0.1875, 0.625, 0.1875, 0.625, 0.25, 0.375, 0.25, 0.375, 0.4375, 0.625, 0.4375, 0.625, 0.5, 0.375, 0.5, 0.375, 0.6875, 0.625, 0.6875, 0.625, 0.75, 0.375, 0.75, 0.375, 0.9375, 0.625, 0.9375, 0.625, 1.0, 0.375, 1.0, 0.3125, 0.5625, 0.1875, 0.5625, 0.1875, 0.5625, 0.3125, 0.5625, 0.8125, 0.6875, 0.875, 0.6875, 0.875, 0.75, 0.8125, 0.75, 0.8125, 0.5, 0.875, 0.5, 0.875, 0.5625, 0.8125, 0.5625, 0.375, 0.25, 0.375, 0.3125, 0.375, 0.3125, 0.375, 0.25, 0.3125, 0.6875, 0.3125, 0.5625, 0.3125, 0.5625, 0.3125, 0.6875, 0.625, 0.5625, 0.625, 0.6875, 0.375, 0.6875, 0.375, 0.5625, 0.375, 0.5, 0.625, 0.5, 0.625, 0.5625, 0.375, 0.5625, 0.625, 0.0625, 0.625, 0.1875, 0.375, 0.1875, 0.375, 0.0625, 0.375, 0.0, 0.625, 0.0, 0.625, 0.0625, 0.375, 0.0625, 0.6875, 0.6875, 0.625, 0.6875, 0.625, 0.5625, 0.6875, 0.5625, 0.875, 0.6875, 0.8125, 0.6875, 0.8125, 0.5625, 0.875, 0.5625, 0.375, 0.8125, 0.375, 0.9375, 0.375, 0.9375, 0.375, 0.8125, 0.375, 0.75, 0.375, 0.8125, 0.375, 0.8125, 0.375, 0.75, 0.3125, 0.6875, 0.1875, 0.6875, 0.1875, 0.5625, 0.3125, 0.5625, 0.375, 0.9375, 0.375, 1.0, 0.375, 1.0, 0.375, 0.9375, 0.6875, 0.5, 0.8125, 0.5, 0.8125, 0.5625, 0.6875, 0.5625, 0.625, 0.5, 0.6875, 0.5, 0.6875, 0.5625, 0.625, 0.5625, 0.6875, 0.6875, 0.8125, 0.6875, 0.8125, 0.75, 0.6875, 0.75, 0.625, 0.6875, 0.6875, 0.6875, 0.6875, 0.75, 0.625, 0.75, 0.375, 0.5625, 0.375, 0.6875, 0.375, 0.6875, 0.375, 0.5625, 0.375, 0.6875, 0.375, 0.75, 0.375, 0.75, 0.375, 0.6875, 0.375, 0.8125, 0.625, 0.8125, 0.625, 0.9375, 0.375, 0.9375, 0.375, 0.75, 0.625, 0.75, 0.625, 0.8125, 0.375, 0.8125, 0.375, 0.3125, 0.625, 0.3125, 0.625, 0.4375, 0.375, 0.4375, 0.375, 0.25, 0.625, 0.25, 0.625, 0.3125, 0.375, 0.3125, 0.8125, 0.6875, 0.6875, 0.6875, 0.6875, 0.5625, 0.8125, 0.5625, 0.375, 0.75, 0.375, 0.8125, 0.375, 0.8125, 0.375, 0.75, 0.375, 0.4375, 0.375, 0.5, 0.375, 0.5, 0.375, 0.4375, 0.1875, 0.6875, 0.3125, 0.6875, 0.3125, 0.6875, 0.1875, 0.6875, 0.375, 0.5, 0.375, 0.5625, 0.375, 0.5625, 0.375, 0.5, 0.375, 0.25, 0.375, 0.3125, 0.375, 0.3125, 0.375, 0.25, 0.3125, 0.5625, 0.1875, 0.5625, 0.1875, 0.5625, 0.3125, 0.5625, 0.375, 0.0, 0.375, 0.0625, 0.375, 0.0625, 0.375, 0.0, 0.375, 0.5625, 0.375, 0.6875, 0.375, 0.6875, 0.375, 0.5625, 0.1875, 0.5625, 0.1875, 0.6875, 0.1875, 0.6875, 0.1875, 0.5625, 0.375, 0.1875, 0.375, 0.25, 0.375, 0.25, 0.375, 0.1875, 0.375, 0.0625, 0.375, 0.1875, 0.375, 0.1875, 0.375, 0.0625, 0.375, 0.4375, 0.375, 0.5, 0.375, 0.5, 0.375, 0.4375, 0.1875, 0.6875, 0.3125, 0.6875, 0.3125, 0.6875, 0.1875, 0.6875, 0.375, 0.3125, 0.375, 0.4375, 0.375, 0.4375, 0.375, 0.3125, 0.375, 0.5, 0.375, 0.5625, 0.375, 0.5625, 0.375, 0.5, 0.375, 0.0, 0.375, 0.0625, 0.375, 0.0625, 0.375, 0.0, 0.375, 0.0, 0.375, 0.0625, 0.375, 0.0625, 0.375, 0.0, 0.375, 0.6875, 0.375, 0.75, 0.375, 0.75, 0.375, 0.6875, 0.375, 0.8125, 0.375, 0.9375, 0.375, 0.9375, 0.375, 0.8125, 0.3125, 0.6855, 0.3125, 0.5645, 0.3125, 0.5645, 0.3125, 0.6855, 0.375, 0.9375, 0.375, 1.0, 0.375, 1.0, 0.375, 0.9375, 0.375, 0.3125, 0.375, 0.4375, 0.375, 0.4375, 0.375, 0.3125, 0.375, 0.1875, 0.375, 0.25, 0.375, 0.25, 0.375, 0.1875, 0.375, 0.9375, 0.375, 1.0, 0.375, 1.0, 0.375, 0.9375, 0.375, 0.0625, 0.375, 0.1875, 0.375, 0.1875, 0.375, 0.0625, 0.3125, 0.6875, 0.3125, 0.5625, 0.3125, 0.5625, 0.3125, 0.6875, 0.375, 0.8125, 0.375, 0.9375, 0.375, 0.9375, 0.375, 0.8125, 0.375, 0.6875, 0.375, 0.75, 0.375, 0.75, 0.375, 0.6875, 0.1875, 0.5625, 0.1875, 0.6875, 0.1875, 0.6875, 0.1875, 0.5625, 0.3125, 0.6875, 0.375, 0.6875, 0.375, 0.75, 0.3125, 0.75, 0.3125, 0.5, 0.375, 0.5, 0.375, 0.5625, 0.3125, 0.5625, 0.1875, 0.5, 0.3125, 0.5, 0.3125, 0.5625, 0.1875, 0.5625, 0.125, 0.5, 0.1875, 0.5, 0.1875, 0.5625, 0.125, 0.5625, 0.375, 0.6875, 0.3125, 0.6875, 0.3125, 0.5625, 0.375, 0.5625, 0.1875, 0.6875, 0.3125, 0.6875, 0.3125, 0.75, 0.1875, 0.75, 0.125, 0.6875, 0.1875, 0.6875, 0.1875, 0.75, 0.125, 0.75, 0.3125, 0.5625, 0.1875, 0.5625, 0.1875, 0.5625, 0.3125, 0.5625, 0.375, 0.25, 0.375, 0.3125, 0.375, 0.3125, 0.375, 0.25, 0.375, 0.5, 0.375, 0.5625, 0.375, 0.5625, 0.375, 0.5, 0.1875, 0.6875, 0.3125, 0.6875, 0.3125, 0.6875, 0.1875, 0.6875, 0.375, 0.4375, 0.375, 0.5, 0.375, 0.5, 0.375, 0.4375, 0.375, 0.75, 0.375, 0.8125, 0.375, 0.8125, 0.375, 0.75, 0.375, 0.3125, 0.375, 0.4375, 0.375, 0.4375, 0.375, 0.3125, 0.375, 0.1875, 0.375, 0.25, 0.375, 0.25, 0.375, 0.1875, 0.375, 0.1824, 0.375, 0.06756, 0.375, 0.0625, 0.375, 0.1875, 0.375, 0.06756, 0.375, 0.06756, 0.375, 0.0625, 0.375, 0.0625, 0.375, 0.1824, 0.375, 0.1824, 0.375, 0.1875, 0.375, 0.1875, 0.1875, 0.6844, 0.1875, 0.5656, 0.1875, 0.5625, 0.1875, 0.6875, 0.1875, 0.6844, 0.1875, 0.6844, 0.1875, 0.6875, 0.1875, 0.6875, 0.1875, 0.5656, 0.1875, 0.5656, 0.1875, 0.5625, 0.1875, 0.5625, 0.375, 0.06756, 0.375, 0.06756, 0.375, 0.06756, 0.375, 0.06756, 0.375, 0.1824, 0.375, 0.1824, 0.375, 0.1824, 0.375, 0.1824, 0.375, 0.06756, 0.375, 0.1824, 0.375, 0.1824, 0.375, 0.06756, 0.3125, 0.6855, 0.3125, 0.6855, 0.3125, 0.6875, 0.3125, 0.6875, 0.3125, 0.5645, 0.3125, 0.5645, 0.3125, 0.5625, 0.3125, 0.5625, 0.3125, 0.5645, 0.3125, 0.6855, 0.3125, 0.6875, 0.3125, 0.5625, 0.3125, 0.6855, 0.3125, 0.5645, 0.3125, 0.5625, 0.3125, 0.6875, 0.3125, 0.6855, 0.3125, 0.6855, 0.3125, 0.6855, 0.3125, 0.6855, 0.3125, 0.5645, 0.3125, 0.6855, 0.3125, 0.6855, 0.3125, 0.5645, 0.3125, 0.5645, 0.3125, 0.5645, 0.3125, 0.5645, 0.3125, 0.5645, 0.375, 0.6817, 0.375, 0.5683, 0.375, 0.5625, 0.375, 0.6875, 0.375, 0.5683, 0.375, 0.6817, 0.375, 0.6875, 0.375, 0.5625, 0.375, 0.6817, 0.375, 0.6817, 0.375, 0.6875, 0.375, 0.6875, 0.375, 0.5683, 0.375, 0.5683, 0.375, 0.5625, 0.375, 0.5625])
me_cube_011.use_remesh_fix_poles = True
me_cube_011.use_remesh_preserve_attributes = False
me_cube_011.update()
me_plane = bpy.data.meshes.new('Plane')
me_plane.from_pydata([(-170.0, -21.0, 0.0), (30.0, -21.0, 0.0), (-170.0, 189.0, 0.0), (30.0, 189.0, 0.0), (-170.0, 99.0, 0.0), (30.0, 99.0, 0.0), (30.0, 112.0, 0.0), (-170.0, 112.0, 0.0), (-170.0, 101.0, -5.0), (30.0, 101.0, -5.0), (30.0, 110.0, -5.0), (-170.0, 110.0, -5.0)], [], [(7, 6, 3, 2), (0, 1, 5, 4), (11, 10, 6, 7), (4, 5, 9, 8), (8, 9, 10, 11)])
_uv = me_plane.uv_layers.new(name='UVMap')
_uv.uv.foreach_set('vector', [0.0, 0.865, 1.0, 0.865, 1.0, 1.0, 0.0, 1.0, 0.0, 0.0, 1.0, 0.0, 1.0, 0.7, 0.0, 0.7, 0.0, 0.832, 1.0, 0.832, 1.0, 0.865, 0.0, 0.865, 0.0, 0.7, 1.0, 0.7, 1.0, 0.733, 0.0, 0.733, 0.0, 0.733, 1.0, 0.733, 1.0, 0.832, 0.0, 0.832])
me_plane.use_remesh_fix_poles = True
me_plane.use_remesh_preserve_attributes = False
me_plane.update()
me_cube = bpy.data.meshes.new('Cube')
me_cube.from_pydata([(0.0, 0.0, 0.0), (0.0, 1.0, 3.0), (0.0, 5.0, 0.0), (0.0, 2.5, 3.0), (10.0, 0.0, 0.0), (10.0, 0.0, 5.0), (10.0, 5.0, 0.0), (10.0, 5.0, 5.0), (0.0, 2.5, 0.0), (0.0, 1.0, 0.0), (0.0, 0.0, 5.0), (0.0, 5.0, 5.0), (0.5, 2.5, 0.0), (0.5, 1.0, 0.0), (0.5, 1.0, 3.0), (0.5, 2.5, 3.0), (0.0, 0.0, 6.0), (0.0, 5.0, 6.0), (10.0, 5.0, 6.0), (10.0, 0.0, 6.0), (-2.0, 0.0, 5.0), (-2.0, 5.0, 5.0), (-1.0, 0.0, 6.0), (-1.0, 5.0, 6.0), (0.0, 5.5, 5.0), (0.0, 5.5, 0.0), (10.0, 5.5, 0.0), (10.0, 5.5, 5.0), (0.0, 5.5, 6.0), (10.0, 5.5, 6.0), (-1.0, 5.5, 6.0), (-2.0, 5.5, 5.0), (-2.0, 5.0, 2.0), (-2.0, 5.0, 0.0), (-2.0, 5.5, 2.0), (-2.0, 5.5, 0.0)], [], [(3, 8, 12, 15), (11, 21, 31, 24), (6, 7, 5, 4), (4, 5, 10, 0), (5, 7, 18, 19), (9, 8, 2, 0), (1, 9, 0, 10), (3, 1, 10, 11), (8, 3, 11, 2), (13, 14, 15, 12), (9, 1, 14, 13), (8, 9, 13, 12), (1, 3, 15, 14), (18, 17, 16, 19), (10, 16, 22, 20), (10, 5, 19, 16), (2, 11, 32, 33), (21, 20, 22, 23), (16, 17, 23, 22), (11, 10, 20, 21), (17, 18, 29, 28), (25, 24, 27, 26), (27, 24, 28, 29), (28, 24, 31, 30), (18, 7, 27, 29), (21, 23, 30, 31), (7, 6, 26, 27), (6, 2, 25, 26), (23, 17, 28, 30), (33, 32, 34, 35), (11, 24, 34, 32), (24, 25, 35, 34), (25, 2, 33, 35)])
_uv = me_cube.uv_layers.new(name='UVMap')
_uv.uv.foreach_set('vector', [0.6157, 0.2407, 0.3843, 0.2407, 0.3843, 0.2407, 0.6157, 0.2407, 0.625, 0.25, 0.625, 0.25, 0.625, 0.25, 0.625, 0.25, 0.375, 0.5, 0.625, 0.5, 0.625, 0.75, 0.375, 0.75, 0.375, 0.75, 0.625, 0.75, 0.625, 1.0, 0.375, 1.0, 0.625, 0.75, 0.625, 0.5, 0.625, 0.5, 0.625, 0.75, 0.3843, 0.009265, 0.3843, 0.2407, 0.375, 0.25, 0.375, 0.0, 0.6157, 0.009265, 0.3843, 0.009265, 0.375, 0.0, 0.625, 0.0, 0.6157, 0.2407, 0.6157, 0.009265, 0.625, 0.0, 0.625, 0.25, 0.3843, 0.2407, 0.6157, 0.2407, 0.625, 0.25, 0.375, 0.25, 0.3843, 0.009265, 0.6157, 0.009265, 0.6157, 0.2407, 0.3843, 0.2407, 0.3843, 0.009265, 0.6157, 0.009265, 0.6157, 0.009265, 0.3843, 0.009265, 0.3843, 0.2407, 0.3843, 0.009265, 0.3843, 0.009265, 0.3843, 0.2407, 0.6157, 0.009265, 0.6157, 0.2407, 0.6157, 0.2407, 0.6157, 0.009265, 0.625, 0.5, 0.875, 0.5, 0.875, 0.75, 0.625, 0.75, 0.625, 1.0, 0.625, 1.0, 0.625, 1.0, 0.625, 1.0, 0.625, 1.0, 0.625, 0.75, 0.625, 0.75, 0.625, 1.0, 0.375, 0.25, 0.625, 0.25, 0.625, 0.25, 0.375, 0.25, 0.625, 0.25, 0.625, 0.0, 0.625, 0.0, 0.625, 0.25, 0.875, 0.75, 0.875, 0.5, 0.875, 0.5, 0.875, 0.75, 0.625, 0.25, 0.625, 0.0, 0.625, 0.0, 0.625, 0.25, 0.875, 0.5, 0.625, 0.5, 0.625, 0.5, 0.875, 0.5, 0.375, 0.25, 0.625, 0.25, 0.625, 0.5, 0.375, 0.5, 0.625, 0.5, 0.625, 0.25, 0.625, 0.25, 0.625, 0.5, 0.625, 0.25, 0.625, 0.25, 0.625, 0.25, 0.625, 0.25, 0.625, 0.5, 0.625, 0.5, 0.625, 0.5, 0.625, 0.5, 0.625, 0.25, 0.625, 0.25, 0.625, 0.25, 0.625, 0.25, 0.625, 0.5, 0.375, 0.5, 0.375, 0.5, 0.625, 0.5, 0.0, 0.0, 0.0, 0.0, 0.0, 0.0, 0.0, 0.0, 0.875, 0.5, 0.875, 0.5, 0.875, 0.5, 0.875, 0.5, 0.375, 0.25, 0.625, 0.25, 0.625, 0.25, 0.375, 0.25, 0.625, 0.25, 0.625, 0.25, 0.625, 0.25, 0.625, 0.25, 0.625, 0.25, 0.375, 0.25, 0.375, 0.25, 0.625, 0.25, 0.0, 0.0, 0.0, 0.0, 0.0, 0.0, 0.0, 0.0])
me_cube.use_remesh_fix_poles = True
me_cube.use_remesh_preserve_attributes = False
me_cube.update()
me_cube_001 = bpy.data.meshes.new('Cube.001')
me_cube_001.from_pydata([(0.5, 0.25, 0.0), (0.5, 0.25, 4.0), (0.5, -0.25, 0.0), (0.5, -0.25, 4.0), (-0.5, 0.5, 0.0), (-0.5, 0.5, 5.0), (-0.5, -0.5, 0.0), (-0.5, -0.5, 5.0), (0.5, -0.5, 0.0), (0.5, 0.5, 0.0), (0.5, 0.5, 5.0), (0.5, -0.5, 5.0), (4.5, -0.25, 0.0), (4.5, 0.25, 0.0), (4.5, 0.25, 4.0), (4.5, -0.25, 4.0)], [], [(0, 1, 14, 13), (8, 11, 7, 6), (6, 7, 5, 4), (4, 5, 10, 9), (7, 11, 10, 5), (1, 0, 9, 10), (3, 1, 10, 11), (2, 3, 11, 8), (13, 14, 15, 12), (1, 3, 15, 14), (2, 0, 13, 12), (3, 2, 12, 15)])
_uv = me_cube_001.uv_layers.new(name='UVMap')
_uv.uv.foreach_set('vector', [0.3819, 0.03466, 0.6181, 0.03466, 0.6181, 0.03466, 0.3819, 0.03466, 0.375, 0.25, 0.625, 0.25, 0.625, 0.5, 0.375, 0.5, 0.375, 0.5, 0.625, 0.5, 0.625, 0.75, 0.375, 0.75, 0.375, 0.75, 0.625, 0.75, 0.625, 1.0, 0.375, 1.0, 0.625, 0.5, 0.875, 0.5, 0.875, 0.75, 0.625, 0.75, 0.6181, 0.03466, 0.3819, 0.03466, 0.375, 0.0, 0.625, 0.0, 0.6181, 0.2153, 0.6181, 0.03466, 0.625, 0.0, 0.625, 0.25, 0.3819, 0.2153, 0.6181, 0.2153, 0.625, 0.25, 0.375, 0.25, 0.3819, 0.03466, 0.6181, 0.03466, 0.6181, 0.2153, 0.3819, 0.2153, 0.6181, 0.03466, 0.6181, 0.2153, 0.6181, 0.2153, 0.6181, 0.03466, 0.0, 0.0, 0.0, 0.0, 0.0, 0.0, 0.0, 0.0, 0.6181, 0.2153, 0.3819, 0.2153, 0.3819, 0.2153, 0.6181, 0.2153])
me_cube_001.use_remesh_fix_poles = True
me_cube_001.use_remesh_preserve_attributes = False
me_cube_001.update()
me_cube_003 = bpy.data.meshes.new('Cube.003')
me_cube_003.from_pydata([(-1.25, -4.85, -1.825), (-1.25, -4.85, 1.825), (-1.25, 4.85, -1.825), (-1.25, 4.85, 1.825), (1.25, -4.85, -1.825), (1.25, -4.85, 1.825), (1.25, 4.85, -1.825), (1.25, 4.85, 1.825)], [], [(0, 1, 3, 2), (2, 3, 7, 6), (6, 7, 5, 4), (4, 5, 1, 0), (2, 6, 4, 0), (7, 3, 1, 5)])
_uv = me_cube_003.uv_layers.new(name='UVMap')
_uv.uv.foreach_set('vector', [0.375, 0.0, 0.625, 0.0, 0.625, 0.25, 0.375, 0.25, 0.375, 0.25, 0.625, 0.25, 0.625, 0.5, 0.375, 0.5, 0.375, 0.5, 0.625, 0.5, 0.625, 0.75, 0.375, 0.75, 0.375, 0.75, 0.625, 0.75, 0.625, 1.0, 0.375, 1.0, 0.125, 0.5, 0.375, 0.5, 0.375, 0.75, 0.125, 0.75, 0.625, 0.5, 0.875, 0.5, 0.875, 0.75, 0.625, 0.75])
me_cube_003.use_remesh_fix_poles = True
me_cube_003.use_remesh_preserve_attributes = False
me_cube_003.update()
me_cube_004 = bpy.data.meshes.new('Cube.004')
me_cube_004.from_pydata([(-6.0, 0.0, -1.0), (-6.0, 0.0, 1.0), (-6.0, 13.0, -1.0), (-6.0, 13.0, 1.0), (0.0, 0.0, -1.0), (0.0, 0.0, 1.0), (0.0, 13.0, -1.0), (0.0, 13.0, 1.0)], [], [(0, 1, 3, 2), (2, 3, 7, 6), (6, 7, 5, 4), (4, 5, 1, 0), (2, 6, 4, 0), (7, 3, 1, 5)])
_uv = me_cube_004.uv_layers.new(name='UVMap')
_uv.uv.foreach_set('vector', [0.375, 0.0, 0.625, 0.0, 0.625, 0.25, 0.375, 0.25, 0.375, 0.25, 0.625, 0.25, 0.625, 0.5, 0.375, 0.5, 0.375, 0.5, 0.625, 0.5, 0.625, 0.75, 0.375, 0.75, 0.375, 0.75, 0.625, 0.75, 0.625, 1.0, 0.375, 1.0, 0.125, 0.5, 0.375, 0.5, 0.375, 0.75, 0.125, 0.75, 0.625, 0.5, 0.875, 0.5, 0.875, 0.75, 0.625, 0.75])
me_cube_004.use_remesh_fix_poles = True
me_cube_004.use_remesh_preserve_attributes = False
me_cube_004.update()
me_plane_002 = bpy.data.meshes.new('Plane.002')
me_plane_002.from_pydata([(-3.0, -3.0, 0.0), (116.0, -3.0, 0.0), (-3.0, 3.0, 0.0), (116.0, 3.0, 0.0)], [], [(0, 1, 3, 2)])
_uv = me_plane_002.uv_layers.new(name='UVMap')
_uv.uv.foreach_set('vector', [0.0, 0.0, 1.0, 0.0, 1.0, 1.0, 0.0, 1.0])
me_plane_002.use_remesh_fix_poles = True
me_plane_002.use_remesh_preserve_attributes = False
me_plane_002.update()
me_cube_007 = bpy.data.meshes.new('Cube.007')
me_cube_007.from_pydata([(-21.0, -1.0, -1.0), (-21.0, -1.0, 7.0), (-21.0, 20.0, -1.0), (-21.0, 20.0, 7.0), (1.0, -1.0, -1.0), (1.0, -1.0, 7.0), (1.0, 20.0, -1.0), (1.0, 20.0, 7.0)], [], [(0, 1, 3, 2), (2, 3, 7, 6), (6, 7, 5, 4), (4, 5, 1, 0), (2, 6, 4, 0), (7, 3, 1, 5)])
_uv = me_cube_007.uv_layers.new(name='UVMap')
_uv.uv.foreach_set('vector', [0.375, 0.0, 0.625, 0.0, 0.625, 0.25, 0.375, 0.25, 0.375, 0.25, 0.625, 0.25, 0.625, 0.5, 0.375, 0.5, 0.375, 0.5, 0.625, 0.5, 0.625, 0.75, 0.375, 0.75, 0.375, 0.75, 0.625, 0.75, 0.625, 1.0, 0.375, 1.0, 0.125, 0.5, 0.375, 0.5, 0.375, 0.75, 0.125, 0.75, 0.625, 0.5, 0.875, 0.5, 0.875, 0.75, 0.625, 0.75])
me_cube_007.use_remesh_fix_poles = True
me_cube_007.use_remesh_preserve_attributes = False
me_cube_007.update()
me_plane_003 = bpy.data.meshes.new('Plane.003')
me_plane_003.from_pydata([(-18.0, -18.0, 0.0), (18.0, -18.0, 0.0), (-18.0, 18.0, 0.0), (18.0, 18.0, 0.0)], [], [(0, 1, 3, 2)])
_uv = me_plane_003.uv_layers.new(name='UVMap')
_uv.uv.foreach_set('vector', [0.0, 0.0, 1.0, 0.0, 1.0, 1.0, 0.0, 1.0])
me_plane_003.use_remesh_fix_poles = True
me_plane_003.use_remesh_preserve_attributes = False
me_plane_003.update()

# ---- curves / text
cu_beziercurve = bpy.data.curves.new('BezierCurve', 'CURVE')
cu_beziercurve.dimensions = '3D'
_sp = cu_beziercurve.splines.new('BEZIER'); _sp.bezier_points.add(9)
_sp.bezier_points.foreach_set('co', [-72.0, 59.0, 0.0, -63.1, 30.92, 0.0, -38.0, 7.0, 0.0, -46.0, 25.0, 0.0, -43.1, 33.92, 0.0, -47.0, 50.0, 0.0, -31.0, 38.0, 0.0, -18.0, 50.0, 0.0, -21.0, 25.0, 0.0, 0.0, 3.0, 0.0])
_sp.bezier_points.foreach_set('handle_left', [-71.83, 60.36, 0.0, -70.24, 32.08, 0.0, -70.9, 0.8913, 0.0, -53.34, 16.62, 0.0, -41.99, 29.4, 0.0, -67.07, 45.56, 0.0, -44.35, 37.63, 0.0, -23.3, 49.97, 0.0, -17.39, 36.98, 0.0, -16.28, 8.317, 0.0])
_sp.bezier_points.foreach_set('handle_right', [-75.19, 33.91, 0.0, -50.18, 28.82, 0.0, -26.67, 9.103, 0.0, -43.51, 27.84, 0.0, -44.82, 40.92, 0.0, -23.99, 55.08, 0.0, -27.09, 38.11, 0.0, 0.5759, 50.11, 0.0, -24.68, 12.81, 0.0, 19.31, -3.306, 0.0])
for _p, _l, _r in zip(_sp.bezier_points, ['ALIGNED', 'ALIGNED', 'ALIGNED', 'ALIGNED', 'ALIGNED', 'ALIGNED', 'ALIGNED', 'ALIGNED', 'ALIGNED', 'ALIGNED'], ['ALIGNED', 'ALIGNED', 'ALIGNED', 'ALIGNED', 'ALIGNED', 'ALIGNED', 'ALIGNED', 'ALIGNED', 'ALIGNED', 'ALIGNED']): _p.handle_left_type = _l; _p.handle_right_type = _r
_sp.order_u = 0
_sp.order_v = 0
cu_beziercurve.use_path = True
cu_beziercurve.fill_mode = 'FULL'

# ---- objects
ob_plane = bpy.data.objects.new('Plane', me_plane_001)
ob_cube_001 = bpy.data.objects.new('Cube.001', me_cube_002)
ob_cube_005 = bpy.data.objects.new('Cube.005', me_cube_005)
ob_cube_004 = bpy.data.objects.new('Cube.004', me_cube_006)
ob_cube_007 = bpy.data.objects.new('Cube.007', me_cube_008)
ob_cube_008 = bpy.data.objects.new('Cube.008', me_cube_009)
ob_cube_009 = bpy.data.objects.new('Cube.009', me_cube_010)
ob_cube_010 = bpy.data.objects.new('Cube.010', me_cube_011)
ob_plane_001 = bpy.data.objects.new('Plane.001', me_plane)
ob_cube = bpy.data.objects.new('Cube', me_cube)
ob_cube_002 = bpy.data.objects.new('Cube.002', me_cube)
ob_cube_003 = bpy.data.objects.new('Cube.003', me_cube)
ob_cube_006 = bpy.data.objects.new('Cube.006', me_cube_001)
ob_cube_011 = bpy.data.objects.new('Cube.011', me_cube_001)
ob_cube_012 = bpy.data.objects.new('Cube.012', me_cube_001)
ob_cube_013 = bpy.data.objects.new('Cube.013', me_cube_001)
ob_cube_014 = bpy.data.objects.new('Cube.014', me_cube_003)
ob_cube_015 = bpy.data.objects.new('Cube.015', me_cube_003)
ob_cube_016 = bpy.data.objects.new('Cube.016', me_cube_004)
ob_beziercurve = bpy.data.objects.new('BezierCurve', cu_beziercurve)
ob_collection = bpy.data.objects.new('Collection', None)
ob_plane_002 = bpy.data.objects.new('Plane.002', me_plane_002)
ob_cube_017 = bpy.data.objects.new('Cube.017', me_cube_007)
ob_cube_018 = bpy.data.objects.new('Cube.018', me_cube_003)
ob_cube_019 = bpy.data.objects.new('Cube.019', me_cube_003)
ob_cube_020 = bpy.data.objects.new('Cube.020', me_cube_003)
ob_cube_021 = bpy.data.objects.new('Cube.021', me_cube_003)
ob_plane_003 = bpy.data.objects.new('Plane.003', me_plane_003)
ob_plane_004 = bpy.data.objects.new('Plane.004', me_plane_003)
ob_collection_001 = bpy.data.objects.new('Collection.001', None)
ob_collection_002 = bpy.data.objects.new('Collection.002', None)
ob_collection_003 = bpy.data.objects.new('Collection.003', None)
ob_collection_004 = bpy.data.objects.new('Collection.004', None)
ob_collection_005 = bpy.data.objects.new('Collection.005', None)
ob_collection_006 = bpy.data.objects.new('Collection.006', None)
ob_collection_007 = bpy.data.objects.new('Collection.007', None)
ob_collection_008 = bpy.data.objects.new('Collection.008', None)
ob_collection_009 = bpy.data.objects.new('Collection.009', None)
ob_collection_010 = bpy.data.objects.new('Collection.010', None)
ob_collection_011 = bpy.data.objects.new('Collection.011', None)
ob_collection_012 = bpy.data.objects.new('Collection.012', None)
ob_collection_013 = bpy.data.objects.new('Collection.013', None)
ob_collection_014 = bpy.data.objects.new('Collection.014', None)
ob_collection_015 = bpy.data.objects.new('Collection.015', None)
ob_collection_016 = bpy.data.objects.new('Collection.016', None)
ob_collection_017 = bpy.data.objects.new('Collection.017', None)
ob_collection_018 = bpy.data.objects.new('Collection.018', None)
ob_collection_019 = bpy.data.objects.new('Collection.019', None)
ob_collection_020 = bpy.data.objects.new('Collection.020', None)
ob_collection_021 = bpy.data.objects.new('Collection.021', None)
ob_collection_022 = bpy.data.objects.new('Collection.022', None)
ob_collection_023 = bpy.data.objects.new('Collection.023', None)
ob_collection_024 = bpy.data.objects.new('Collection.024', None)
ob_collection_025 = bpy.data.objects.new('Collection.025', None)
ob_collection_026 = bpy.data.objects.new('Collection.026', None)
ob_collection_027 = bpy.data.objects.new('Collection.027', None)
ob_collection_028 = bpy.data.objects.new('Collection.028', None)
ob_collection_029 = bpy.data.objects.new('Collection.029', None)
ob_collection_030 = bpy.data.objects.new('Collection.030', None)
ob_collection_031 = bpy.data.objects.new('Collection.031', None)
ob_collection_032 = bpy.data.objects.new('Collection.032', None)
ob_collection_033 = bpy.data.objects.new('Collection.033', None)
ob_collection_034 = bpy.data.objects.new('Collection.034', None)
ob_collection_035 = bpy.data.objects.new('Collection.035', None)
ob_collection_036 = bpy.data.objects.new('Collection.036', None)
ob_collection_037 = bpy.data.objects.new('Collection.037', None)
ob_collection_038 = bpy.data.objects.new('Collection.038', None)
ob_collection_039 = bpy.data.objects.new('Collection.039', None)
ob_collection_040 = bpy.data.objects.new('Collection.040', None)
ob_collection_041 = bpy.data.objects.new('Collection.041', None)
ob_collection_042 = bpy.data.objects.new('Collection.042', None)
ob_collection_043 = bpy.data.objects.new('Collection.043', None)
ob_collection_044 = bpy.data.objects.new('Collection.044', None)
ob_collection_045 = bpy.data.objects.new('Collection.045', None)
ob_collection_046 = bpy.data.objects.new('Collection.046', None)
ob_collection_047 = bpy.data.objects.new('Collection.047', None)
ob_collection_048 = bpy.data.objects.new('Collection.048', None)
ob_collection_049 = bpy.data.objects.new('Collection.049', None)
ob_collection_050 = bpy.data.objects.new('Collection.050', None)
ob_collection_051 = bpy.data.objects.new('Collection.051', None)
ob_collection_052 = bpy.data.objects.new('Collection.052', None)
ob_collection_053 = bpy.data.objects.new('Collection.053', None)
ob_collection_054 = bpy.data.objects.new('Collection.054', None)

# ---- transforms, parenting, visibility, modifiers, constraints
ob_plane.location = (-17.0, 60.0, 0.0)
ob_cube_001.location = (-8.0, -52.0, 8.1)
ob_cube_005.location = (-37.0, 37.0, 4.0)
ob_cube_004.location = (-37.5, 40.5, 4.5)
ob_cube_007.location = (-37.5, 42.5, 4.5)
ob_cube_008.location = (-31.5, 42.5, 2.0)
ob_cube_008.rotation_euler = (0.0, -0.0, -3.142)
ob_cube_009.location = (-44.5, 29.5, 5.0)
ob_cube_010.location = (-37.0, 37.0, 9.5)
ob_plane_001.location = (0.0, 21.0, 0.0)
ob_cube.location = (-16.0, 59.0, 0.0)
_m = ob_cube.modifiers.new('Array', 'ARRAY')
_m.count = 8
_m.relative_offset_displace = (0.0, 1.0, 0.0)
ob_cube_002.location = (-30.0, 103.0, 0.0)
ob_cube_002.rotation_euler = (0.0, -0.0, -3.142)
_m = ob_cube_002.modifiers.new('Array', 'ARRAY')
_m.count = 8
_m.relative_offset_displace = (0.0, 1.0, 0.0)
ob_cube_003.location = (-50.0, 59.0, 0.0)
_m = ob_cube_003.modifiers.new('Array', 'ARRAY')
_m.count = 8
_m.relative_offset_displace = (0.0, 1.0, 0.0)
ob_cube_006.location = (-2.0, 113.0, 0.0)
ob_cube_006.rotation_euler = (0.0, -0.0, -3.142)
_m = ob_cube_006.modifiers.new('Array', 'ARRAY')
_m.count = 5
ob_cube_011.location = (-62.0, 113.0, 0.0)
ob_cube_011.rotation_euler = (0.0, -0.0, -1.571)
_m = ob_cube_011.modifiers.new('Array', 'ARRAY')
_m.count = 9
ob_cube_012.location = (-28.0, 58.0, 0.0)
ob_cube_012.rotation_euler = (0.0, -0.0, -3.142)
_m = ob_cube_012.modifiers.new('Array', 'ARRAY')
_m.count = 27
ob_cube_013.location = (6.0, 58.0, 0.0)
ob_cube_013.rotation_euler = (0.0, -0.0, -3.142)
_m = ob_cube_013.modifiers.new('Array', 'ARRAY')
_m.count = 5
ob_cube_014.location = (-44.0, 142.7, 2.0)
ob_cube_014.rotation_euler = (0.0, -0.0, 3.142)
ob_cube_015.location = (-48.0, 142.7, 2.0)
ob_cube_015.rotation_euler = (0.0, -0.0, 3.142)
ob_cube_016.location = (-128.0, 120.0, -1.0)
ob_beziercurve.location = (-60.0, 60.0, 0.0)
ob_collection.location = (-74.0, 80.0, -0.2)
ob_collection.rotation_euler = (-0.04241, 0.001948, -0.5973)
ob_collection.scale = (2.579, 2.082, 2.267)
ob_collection.instance_type = 'COLLECTION'
ob_plane_002.location = (-131.0, 164.0, 0.0)
ob_cube_017.location = (-62.0, 138.0, 1.0)
ob_cube_018.location = (-40.0, 142.7, 2.0)
ob_cube_018.rotation_euler = (0.0, -0.0, 3.142)
ob_cube_019.location = (-36.0, 142.7, 2.0)
ob_cube_019.rotation_euler = (0.0, -0.0, 3.142)
ob_cube_020.location = (-27.0, 149.7, 2.0)
ob_cube_020.rotation_euler = (0.0, -0.0, 4.712)
ob_cube_021.location = (-27.0, 153.7, 2.0)
ob_cube_021.rotation_euler = (0.0, -0.0, 4.712)
ob_plane_003.location = (4.0, 24.0, 0.5)
ob_plane_004.location = (52.0, 24.0, 0.5)
ob_collection_001.location = (-77.0, 85.0, -0.2)
ob_collection_001.rotation_euler = (-0.03838, 0.0442, 0.7437)
ob_collection_001.scale = (1.998, 2.661, 2.336)
ob_collection_001.instance_type = 'COLLECTION'
ob_collection_002.location = (-72.0, 91.0, -0.2)
ob_collection_002.rotation_euler = (0.04043, 0.06891, 1.156)
ob_collection_002.scale = (2.24, 1.889, 2.261)
ob_collection_002.instance_type = 'COLLECTION'
ob_collection_003.location = (-67.0, 98.0, -0.2)
ob_collection_003.rotation_euler = (-0.004045, 0.06312, -1.505)
ob_collection_003.scale = (2.602, 2.316, 2.204)
ob_collection_003.instance_type = 'COLLECTION'
ob_collection_004.location = (-65.0, 105.0, -0.2)
ob_collection_004.rotation_euler = (0.02958, -0.0862, -0.04035)
ob_collection_004.scale = (2.671, 2.026, 2.246)
ob_collection_004.instance_type = 'COLLECTION'
ob_collection_005.location = (-76.0, 105.0, -0.2)
ob_collection_005.rotation_euler = (-0.04599, 0.08079, 1.905)
ob_collection_005.scale = (2.213, 1.87, 2.245)
ob_collection_005.instance_type = 'COLLECTION'
ob_collection_006.location = (-79.0, 98.0, -0.2)
ob_collection_006.rotation_euler = (0.009019, 0.03569, 0.2981)
ob_collection_006.scale = (2.613, 2.308, 2.333)
ob_collection_006.instance_type = 'COLLECTION'
ob_collection_007.location = (-82.0, 92.0, -0.2)
ob_collection_007.rotation_euler = (0.01694, -0.01989, 0.4753)
ob_collection_007.scale = (2.042, 1.974, 2.227)
ob_collection_007.instance_type = 'COLLECTION'
ob_collection_008.location = (-85.0, 86.0, -0.2)
ob_collection_008.rotation_euler = (-0.07216, 0.04451, 2.367)
ob_collection_008.scale = (2.731, 2.596, 2.324)
ob_collection_008.instance_type = 'COLLECTION'
ob_collection_009.location = (-86.0, 80.0, -0.2)
ob_collection_009.rotation_euler = (0.03612, -0.03877, 1.958)
ob_collection_009.scale = (2.651, 2.647, 2.282)
ob_collection_009.instance_type = 'COLLECTION'
ob_collection_010.location = (-86.0, 74.0, -0.2)
ob_collection_010.rotation_euler = (0.02819, 0.08575, 2.62)
ob_collection_010.scale = (2.59, 1.872, 2.285)
ob_collection_010.instance_type = 'COLLECTION'
ob_collection_011.location = (-83.0, 69.0, -0.2)
ob_collection_011.rotation_euler = (-0.04521, 0.04, -2.406)
ob_collection_011.scale = (1.965, 2.551, 2.247)
ob_collection_011.instance_type = 'COLLECTION'
ob_collection_012.location = (-79.0, 65.0, -0.2)
ob_collection_012.rotation_euler = (0.03478, -0.07858, 0.4641)
ob_collection_012.scale = (2.717, 2.303, 2.295)
ob_collection_012.instance_type = 'COLLECTION'
ob_collection_013.location = (-74.0, 63.0, -0.2)
ob_collection_013.rotation_euler = (0.01336, -0.0188, -0.8159)
ob_collection_013.scale = (2.794, 1.828, 2.205)
ob_collection_013.instance_type = 'COLLECTION'
ob_collection_014.location = (-69.0, 62.0, -0.2)
ob_collection_014.rotation_euler = (-0.05092, 0.05197, 2.746)
ob_collection_014.scale = (1.75, 2.199, 2.216)
ob_collection_014.instance_type = 'COLLECTION'
ob_collection_015.location = (-71.0, 74.0, -0.2)
ob_collection_015.rotation_euler = (-0.02634, -0.05524, 0.02285)
ob_collection_015.scale = (1.768, 1.89, 2.336)
ob_collection_015.instance_type = 'COLLECTION'
ob_collection_016.location = (-66.0, 70.0, -0.2)
ob_collection_016.rotation_euler = (0.05952, 0.07231, -2.077)
ob_collection_016.scale = (2.458, 2.715, 2.21)
ob_collection_016.instance_type = 'COLLECTION'
ob_collection_017.location = (-85.0, 97.0, -0.2)
ob_collection_017.rotation_euler = (-0.04386, 0.01672, -0.3625)
ob_collection_017.scale = (1.916, 2.243, 2.258)
ob_collection_017.instance_type = 'COLLECTION'
ob_collection_018.location = (-92.0, 94.0, -0.2)
ob_collection_018.rotation_euler = (-0.02513, 0.05834, -1.565)
ob_collection_018.scale = (2.336, 1.805, 2.303)
ob_collection_018.instance_type = 'COLLECTION'
ob_collection_019.location = (-99.0, 96.0, -0.2)
ob_collection_019.rotation_euler = (-0.04572, 0.0783, -0.9285)
ob_collection_019.scale = (2.039, 2.136, 2.331)
ob_collection_019.instance_type = 'COLLECTION'
ob_collection_020.location = (-100.0, 104.0, -0.2)
ob_collection_020.rotation_euler = (-0.0197, -0.01479, 0.9477)
ob_collection_020.scale = (1.727, 1.977, 2.247)
ob_collection_020.instance_type = 'COLLECTION'
ob_collection_021.location = (-106.0, 104.0, -0.2)
ob_collection_021.rotation_euler = (0.06605, 0.01178, -0.5378)
ob_collection_021.scale = (2.163, 2.462, 2.259)
ob_collection_021.instance_type = 'COLLECTION'
ob_collection_022.location = (-91.0, 105.0, -0.2)
ob_collection_022.rotation_euler = (-0.04236, -0.05915, 0.1732)
ob_collection_022.scale = (2.256, 2.329, 2.305)
ob_collection_022.instance_type = 'COLLECTION'
ob_collection_023.location = (-98.0, 89.0, -0.2)
ob_collection_023.rotation_euler = (-0.005825, 0.0534, 2.356)
ob_collection_023.scale = (2.61, 1.973, 2.338)
ob_collection_023.instance_type = 'COLLECTION'
ob_collection_024.location = (-110.0, 91.0, -0.2)
ob_collection_024.rotation_euler = (0.08565, -0.01696, 1.122)
ob_collection_024.scale = (2.07, 1.997, 2.3)
ob_collection_024.instance_type = 'COLLECTION'
ob_collection_025.location = (-114.0, 96.0, -0.2)
ob_collection_025.rotation_euler = (-0.07076, -0.06585, 0.9379)
ob_collection_025.scale = (2.677, 2.06, 2.335)
ob_collection_025.instance_type = 'COLLECTION'
ob_collection_026.location = (-118.0, 100.0, -0.2)
ob_collection_026.rotation_euler = (-0.07365, -0.03893, -0.2954)
ob_collection_026.scale = (2.589, 2.615, 2.22)
ob_collection_026.instance_type = 'COLLECTION'
ob_collection_027.location = (-120.0, 107.0, -0.2)
ob_collection_027.rotation_euler = (0.06542, -0.03829, -3.025)
ob_collection_027.scale = (1.769, 2.443, 2.278)
ob_collection_027.instance_type = 'COLLECTION'
ob_collection_028.location = (-118.0, 113.0, -0.2)
ob_collection_028.rotation_euler = (-0.08057, 0.04305, 1.265)
ob_collection_028.scale = (2.439, 2.472, 2.325)
ob_collection_028.instance_type = 'COLLECTION'
ob_collection_029.location = (-112.0, 85.0, -0.2)
ob_collection_029.rotation_euler = (-0.0514, 0.01505, -3.086)
ob_collection_029.scale = (1.89, 2.111, 2.309)
ob_collection_029.instance_type = 'COLLECTION'
ob_collection_030.location = (-112.0, 78.0, -0.2)
ob_collection_030.rotation_euler = (-0.08072, -0.05808, 3.028)
ob_collection_030.scale = (2.041, 2.17, 2.277)
ob_collection_030.instance_type = 'COLLECTION'
ob_collection_031.location = (-109.0, 72.0, -0.2)
ob_collection_031.rotation_euler = (-0.07947, -0.05536, 0.1448)
ob_collection_031.scale = (1.802, 2.178, 2.247)
ob_collection_031.instance_type = 'COLLECTION'
ob_collection_032.location = (-100.0, 83.0, -0.2)
ob_collection_032.rotation_euler = (-0.004573, 0.05889, 2.992)
ob_collection_032.scale = (2.1, 2.25, 2.297)
ob_collection_032.instance_type = 'COLLECTION'
ob_collection_033.location = (-98.0, 78.0, -0.2)
ob_collection_033.rotation_euler = (0.06939, 0.07252, 0.7963)
ob_collection_033.scale = (2.134, 2.722, 2.289)
ob_collection_033.instance_type = 'COLLECTION'
ob_collection_034.location = (-94.0, 74.0, -0.2)
ob_collection_034.rotation_euler = (-0.07721, -0.08504, -0.6672)
ob_collection_034.scale = (2.291, 2.221, 2.268)
ob_collection_034.instance_type = 'COLLECTION'
ob_collection_035.location = (-91.0, 68.0, -0.2)
ob_collection_035.rotation_euler = (-0.02316, 0.0844, -1.502)
ob_collection_035.scale = (2.572, 2.204, 2.251)
ob_collection_035.instance_type = 'COLLECTION'
ob_collection_036.location = (-97.0, 63.0, -0.2)
ob_collection_036.rotation_euler = (0.0709, -0.008361, 1.112)
ob_collection_036.scale = (1.855, 2.173, 2.23)
ob_collection_036.instance_type = 'COLLECTION'
ob_collection_037.location = (-104.0, 70.0, -0.2)
ob_collection_037.rotation_euler = (-0.06222, -0.05219, -0.7663)
ob_collection_037.scale = (2.321, 1.938, 2.337)
ob_collection_037.instance_type = 'COLLECTION'
ob_collection_038.location = (-103.0, 61.0, -0.2)
ob_collection_038.rotation_euler = (0.03165, 0.06525, -0.02887)
ob_collection_038.scale = (2.724, 2.101, 2.27)
ob_collection_038.instance_type = 'COLLECTION'
ob_collection_039.location = (-108.0, 61.0, -0.2)
ob_collection_039.rotation_euler = (0.01931, -0.04859, -1.004)
ob_collection_039.scale = (2.774, 2.65, 2.313)
ob_collection_039.instance_type = 'COLLECTION'
ob_collection_040.location = (-114.0, 62.0, -0.2)
ob_collection_040.rotation_euler = (0.04999, 0.05915, 0.5212)
ob_collection_040.scale = (2.508, 2.563, 2.211)
ob_collection_040.instance_type = 'COLLECTION'
ob_collection_041.location = (-119.0, 66.0, -0.2)
ob_collection_041.rotation_euler = (-0.04836, -0.07937, -3.046)
ob_collection_041.scale = (2.645, 2.108, 2.224)
ob_collection_041.instance_type = 'COLLECTION'
ob_collection_042.location = (-121.0, 72.0, -0.2)
ob_collection_042.rotation_euler = (0.0008796, 0.0693, 0.01526)
ob_collection_042.scale = (2.35, 2.44, 2.312)
ob_collection_042.instance_type = 'COLLECTION'
ob_collection_043.location = (-122.0, 78.0, -0.2)
ob_collection_043.rotation_euler = (0.07139, -0.05078, 0.2225)
ob_collection_043.scale = (2.377, 2.581, 2.268)
ob_collection_043.instance_type = 'COLLECTION'
ob_collection_044.location = (-124.0, 83.0, -0.2)
ob_collection_044.rotation_euler = (0.06181, 0.0515, 0.9864)
ob_collection_044.scale = (1.725, 1.967, 2.271)
ob_collection_044.instance_type = 'COLLECTION'
ob_collection_045.location = (-129.0, 85.0, -0.2)
ob_collection_045.rotation_euler = (0.07793, -0.03407, -0.5776)
ob_collection_045.scale = (2.608, 1.853, 2.289)
ob_collection_045.instance_type = 'COLLECTION'
ob_collection_046.location = (-133.0, 89.0, -0.2)
ob_collection_046.rotation_euler = (-0.0782, -0.08018, -0.5161)
ob_collection_046.scale = (2.261, 2.616, 2.3)
ob_collection_046.instance_type = 'COLLECTION'
ob_collection_047.location = (-115.0, 90.0, -0.2)
ob_collection_047.rotation_euler = (-0.01563, 0.01931, -0.712)
ob_collection_047.scale = (1.776, 2.242, 2.223)
ob_collection_047.instance_type = 'COLLECTION'
ob_collection_048.location = (-136.0, 95.0, -0.2)
ob_collection_048.rotation_euler = (-0.06944, 0.008491, -0.9634)
ob_collection_048.scale = (2.143, 2.534, 2.269)
ob_collection_048.instance_type = 'COLLECTION'
ob_collection_049.location = (-138.0, 101.0, -0.2)
ob_collection_049.rotation_euler = (0.02328, -0.02801, -2.36)
ob_collection_049.scale = (2.469, 2.386, 2.309)
ob_collection_049.instance_type = 'COLLECTION'
ob_collection_050.location = (-128.0, 102.0, -0.2)
ob_collection_050.rotation_euler = (0.07334, 0.06437, 1.137)
ob_collection_050.scale = (2.608, 2.288, 2.309)
ob_collection_050.instance_type = 'COLLECTION'
ob_collection_051.location = (-125.0, 97.0, -0.2)
ob_collection_051.rotation_euler = (0.04515, -0.007694, 1.819)
ob_collection_051.scale = (1.807, 1.836, 2.329)
ob_collection_051.instance_type = 'COLLECTION'
ob_collection_052.location = (-120.0, 94.0, -0.2)
ob_collection_052.rotation_euler = (0.02929, 0.01241, -1.785)
ob_collection_052.scale = (1.827, 2.574, 2.323)
ob_collection_052.instance_type = 'COLLECTION'
ob_collection_053.location = (-137.0, 107.0, -0.2)
ob_collection_053.rotation_euler = (-0.03425, -0.06679, -0.4651)
ob_collection_053.scale = (2.342, 2.673, 2.329)
ob_collection_053.instance_type = 'COLLECTION'
ob_collection_054.location = (-127.0, 108.0, -0.2)
ob_collection_054.rotation_euler = (0.04122, -0.08109, -0.3348)
ob_collection_054.scale = (2.473, 1.822, 2.327)
ob_collection_054.instance_type = 'COLLECTION'
ob_collection.instance_collection = col_collection
ob_collection_001.instance_collection = col_collection
ob_collection_002.instance_collection = col_collection
ob_collection_003.instance_collection = col_collection
ob_collection_004.instance_collection = col_collection
ob_collection_005.instance_collection = col_collection
ob_collection_006.instance_collection = col_collection
ob_collection_007.instance_collection = col_collection
ob_collection_008.instance_collection = col_collection
ob_collection_009.instance_collection = col_collection
ob_collection_010.instance_collection = col_collection
ob_collection_011.instance_collection = col_collection
ob_collection_012.instance_collection = col_collection
ob_collection_013.instance_collection = col_collection
ob_collection_014.instance_collection = col_collection
ob_collection_015.instance_collection = col_collection
ob_collection_016.instance_collection = col_collection
ob_collection_017.instance_collection = col_collection
ob_collection_018.instance_collection = col_collection
ob_collection_019.instance_collection = col_collection
ob_collection_020.instance_collection = col_collection
ob_collection_021.instance_collection = col_collection
ob_collection_022.instance_collection = col_collection
ob_collection_023.instance_collection = col_collection
ob_collection_024.instance_collection = col_collection
ob_collection_025.instance_collection = col_collection
ob_collection_026.instance_collection = col_collection
ob_collection_027.instance_collection = col_collection
ob_collection_028.instance_collection = col_collection
ob_collection_029.instance_collection = col_collection
ob_collection_030.instance_collection = col_collection
ob_collection_031.instance_collection = col_collection
ob_collection_032.instance_collection = col_collection
ob_collection_033.instance_collection = col_collection
ob_collection_034.instance_collection = col_collection
ob_collection_035.instance_collection = col_collection
ob_collection_036.instance_collection = col_collection
ob_collection_037.instance_collection = col_collection
ob_collection_038.instance_collection = col_collection
ob_collection_039.instance_collection = col_collection
ob_collection_040.instance_collection = col_collection
ob_collection_041.instance_collection = col_collection
ob_collection_042.instance_collection = col_collection
ob_collection_043.instance_collection = col_collection
ob_collection_044.instance_collection = col_collection
ob_collection_045.instance_collection = col_collection
ob_collection_046.instance_collection = col_collection
ob_collection_047.instance_collection = col_collection
ob_collection_048.instance_collection = col_collection
ob_collection_049.instance_collection = col_collection
ob_collection_050.instance_collection = col_collection
ob_collection_051.instance_collection = col_collection
ob_collection_052.instance_collection = col_collection
ob_collection_053.instance_collection = col_collection
ob_collection_054.instance_collection = col_collection

# ---- collection membership
col_collection.objects.link(ob_plane)
col_collection.objects.link(ob_cube_001)
col_collection.objects.link(ob_cube_005)
col_collection.objects.link(ob_cube_004)
col_collection.objects.link(ob_cube_007)
col_collection.objects.link(ob_cube_008)
col_collection.objects.link(ob_cube_009)
col_collection.objects.link(ob_cube_010)
col_collection.objects.link(ob_plane_001)
col_collection.objects.link(ob_cube)
col_collection.objects.link(ob_cube_002)
col_collection.objects.link(ob_cube_003)
col_collection.objects.link(ob_cube_006)
col_collection.objects.link(ob_cube_011)
col_collection.objects.link(ob_cube_012)
col_collection.objects.link(ob_cube_013)
col_collection.objects.link(ob_cube_014)
col_collection.objects.link(ob_cube_015)
col_collection.objects.link(ob_cube_016)
col_collection.objects.link(ob_beziercurve)
col_collection.objects.link(ob_collection)
col_collection.objects.link(ob_plane_002)
col_collection.objects.link(ob_cube_017)
col_collection.objects.link(ob_cube_018)
col_collection.objects.link(ob_cube_019)
col_collection.objects.link(ob_cube_020)
col_collection.objects.link(ob_cube_021)
col_collection.objects.link(ob_plane_003)
col_collection.objects.link(ob_plane_004)
col_collection.objects.link(ob_collection_001)
col_collection.objects.link(ob_collection_002)
col_collection.objects.link(ob_collection_003)
col_collection.objects.link(ob_collection_004)
col_collection.objects.link(ob_collection_005)
col_collection.objects.link(ob_collection_006)
col_collection.objects.link(ob_collection_007)
col_collection.objects.link(ob_collection_008)
col_collection.objects.link(ob_collection_009)
col_collection.objects.link(ob_collection_010)
col_collection.objects.link(ob_collection_011)
col_collection.objects.link(ob_collection_012)
col_collection.objects.link(ob_collection_013)
col_collection.objects.link(ob_collection_014)
col_collection.objects.link(ob_collection_015)
col_collection.objects.link(ob_collection_016)
col_collection.objects.link(ob_collection_017)
col_collection.objects.link(ob_collection_018)
col_collection.objects.link(ob_collection_019)
col_collection.objects.link(ob_collection_020)
col_collection.objects.link(ob_collection_021)
col_collection.objects.link(ob_collection_022)
col_collection.objects.link(ob_collection_023)
col_collection.objects.link(ob_collection_024)
col_collection.objects.link(ob_collection_025)
col_collection.objects.link(ob_collection_026)
col_collection.objects.link(ob_collection_027)
col_collection.objects.link(ob_collection_028)
col_collection.objects.link(ob_collection_029)
col_collection.objects.link(ob_collection_030)
col_collection.objects.link(ob_collection_031)
col_collection.objects.link(ob_collection_032)
col_collection.objects.link(ob_collection_033)
col_collection.objects.link(ob_collection_034)
col_collection.objects.link(ob_collection_035)
col_collection.objects.link(ob_collection_036)
col_collection.objects.link(ob_collection_037)
col_collection.objects.link(ob_collection_038)
col_collection.objects.link(ob_collection_039)
col_collection.objects.link(ob_collection_040)
col_collection.objects.link(ob_collection_041)
col_collection.objects.link(ob_collection_042)
col_collection.objects.link(ob_collection_043)
col_collection.objects.link(ob_collection_044)
col_collection.objects.link(ob_collection_045)
col_collection.objects.link(ob_collection_046)
col_collection.objects.link(ob_collection_047)
col_collection.objects.link(ob_collection_048)
col_collection.objects.link(ob_collection_049)
col_collection.objects.link(ob_collection_050)
col_collection.objects.link(ob_collection_051)
col_collection.objects.link(ob_collection_052)
col_collection.objects.link(ob_collection_053)
col_collection.objects.link(ob_collection_054)

# ---- scene / render settings (as saved in the file)
scene.frame_start = 1; scene.frame_end = 250; scene.frame_set(1)
scene.render.engine = 'BLENDER_EEVEE_NEXT'
scene.cycles.sampling_pattern = 'TABULATED_SOBOL'
scene.cycles.use_light_tree = False
scene.view_settings.view_transform = 'Filmic'
bpy.context.view_layer.update()

# ---- added for rendering (the .blend has no active camera and no usable light): camera, sun
cam_auto = bpy.data.cameras.new('AutoCamera')
cam_auto.lens = 50.0
cam_auto.sensor_width = 36.0
cam_auto.clip_end = 5870.53
ob_auto_camera = bpy.data.objects.new('AutoCamera', cam_auto)
scene.collection.objects.link(ob_auto_camera)
ob_auto_camera.location = (284.505, -326.405, 269.854)
ob_auto_camera.rotation_euler = (1.09748, -7.21219e-08, 0.694738)
scene.camera = ob_auto_camera
light_auto_sun = bpy.data.lights.new('AutoSun', 'SUN')
light_auto_sun.energy = 3.0
light_auto_sun.angle = 0.0523599
ob_auto_sun = bpy.data.objects.new('AutoSun', light_auto_sun)
scene.collection.objects.link(ob_auto_sun)
ob_auto_sun.rotation_euler = (0.872665, 0.174533, 0.523599)
bpy.context.view_layer.update()
